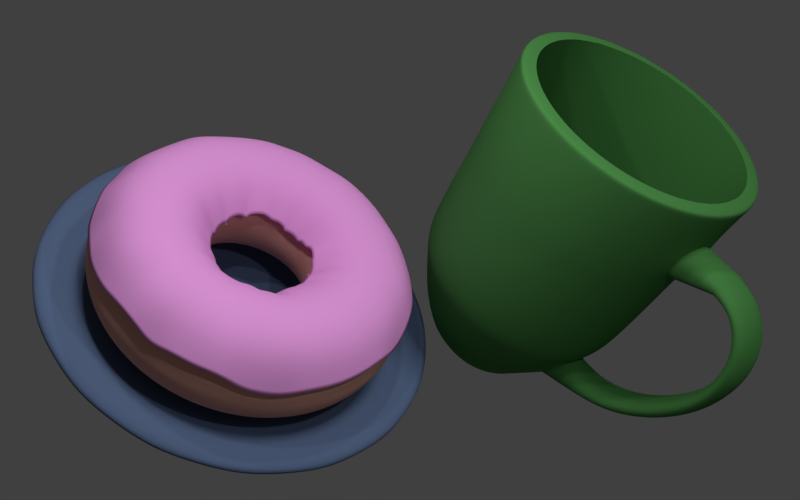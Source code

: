 # Source: 2_mug_plate.blend  (saved by Blender 2.79.0; exported with 4.5.12 LTS)
import bpy
from mathutils import Matrix  # noqa: F401  (used for matrix-valued properties, if any)

bpy.ops.wm.read_factory_settings(use_empty=True)
scene = bpy.context.scene
scene.name = 'Scene'

# ---- collections
col_collection_1 = bpy.data.collections.new('Collection 1'); scene.collection.children.link(col_collection_1)
col_collection_2 = bpy.data.collections.new('Collection 2'); scene.collection.children.link(col_collection_2)
col_collection_3 = bpy.data.collections.new('Collection 3'); scene.collection.children.link(col_collection_3)

# ---- materials (node trees are filled in below, after node groups)
mat_material_002 = bpy.data.materials.new('Material.002')
mat_material_002.alpha_threshold = 0.0
mat_material_002.diffuse_color = (0.8, 0.3319, 0.7519, 1.0)
mat_material_002.specular_color = (1.0, 0.3091, 0.6973)
mat_material_002.roughness = 0.5
mat_material_002.specular_intensity = 0.8
mat_material_001 = bpy.data.materials.new('Material.001')
mat_material_001.alpha_threshold = 0.0
mat_material_001.diffuse_color = (0.8, 0.404, 0.3304, 1.0)
mat_material_001.specular_color = (1.0, 0.3877, 0.2946)
mat_material_001.roughness = 0.5
mat_material_003 = bpy.data.materials.new('Material.003')
mat_material_003.alpha_threshold = 0.0
mat_material_003.diffuse_color = (0.06829, 0.2396, 0.06165, 1.0)
mat_material_003.specular_color = (0.006126, 0.1284, 1.0)
mat_material_003.roughness = 0.5
mat_material_004 = bpy.data.materials.new('Material.004')
mat_material_004.alpha_threshold = 0.0
mat_material_004.diffuse_color = (0.1081, 0.158, 0.281, 1.0)
mat_material_004.roughness = 0.5

# ---- material node trees

# ---- world
world_world = bpy.data.worlds.new('World'); scene.world = world_world
world_world.color = (0.05088, 0.05088, 0.05088)
world_world.use_sun_shadow = False
world_world.sun_shadow_jitter_overblur = 0.0
world_world.cycles.sampling_method = 'MANUAL'

# ---- cameras
cam_camera = bpy.data.cameras.new('Camera')
cam_camera.clip_end = 100.0
cam_camera.lens = 35.0
cam_camera.sensor_width = 32.0
cam_camera.sensor_height = 18.0
cam_camera.ortho_scale = 7.314
cam_camera.dof.focus_distance = 0.0

# ---- lights
light_point_003 = bpy.data.lights.new('Point.003', 'POINT')
light_point_003.transmission_factor = 0.0
light_point_003.energy = 100.0
light_point_003.shadow_buffer_clip_start = 0.5
light_point_003.shadow_soft_size = 0.1
light_point_003.shadow_maximum_resolution = 0.006
light_point_003.use_absolute_resolution = True
light_point_002 = bpy.data.lights.new('Point.002', 'POINT')
light_point_002.transmission_factor = 0.0
light_point_002.energy = 100.0
light_point_002.shadow_buffer_clip_start = 0.5
light_point_002.shadow_soft_size = 0.1
light_point_002.shadow_maximum_resolution = 0.006
light_point_002.use_absolute_resolution = True
light_point_001 = bpy.data.lights.new('Point.001', 'POINT')
light_point_001.transmission_factor = 0.0
light_point_001.energy = 100.0
light_point_001.shadow_buffer_clip_start = 0.5
light_point_001.shadow_soft_size = 0.1
light_point_001.shadow_maximum_resolution = 0.006
light_point_001.use_absolute_resolution = True
light_sun = bpy.data.lights.new('Sun', 'SUN')
light_sun.transmission_factor = 0.0
light_sun.angle = 0.1993
light_sun.energy = 1.0
light_sun.shadow_buffer_clip_start = 0.5
light_sun.shadow_soft_size = 0.1
light_sun.shadow_cascade_max_distance = 1000.0
light_lamp = bpy.data.lights.new('Lamp', 'POINT')
light_lamp.transmission_factor = 0.0
light_lamp.cutoff_distance = 30.0
light_lamp.energy = 100.0
light_lamp.shadow_buffer_clip_start = 1.001
light_lamp.shadow_soft_size = 0.1
light_lamp.shadow_maximum_resolution = 0.006
light_lamp.use_absolute_resolution = True

# ---- meshes
me_torus_007 = bpy.data.meshes.new('Torus.007')
me_torus_007.from_pydata([(1.389, 4.676e-09, 0.212), (1.232, 1.551e-09, 0.4304), (0.9931, 1.818e-09, 0.4996), (0.7358, 1.191e-08, 0.4307), (0.5584, 1.611e-08, 0.1677), (1.377, 0.1813, 0.2399), (1.235, 0.1625, 0.433), (0.9641, 0.1269, 0.4931), (0.7305, 0.09618, 0.431), (0.5544, 0.07299, 0.2478), (1.342, 0.3596, 0.1534), (1.177, 0.3155, 0.4278), (0.9441, 0.253, 0.4946), (0.7116, 0.1907, 0.431), (0.5444, 0.1459, 0.1696), (1.284, 0.5317, 0.1427), (1.133, 0.4693, 0.4293), (0.9169, 0.3798, 0.4994), (0.6776, 0.2807, 0.4299), (0.5097, 0.2111, 0.2002), (1.203, 0.6947, 0.1467), (1.069, 0.6171, 0.4309), (0.8669, 0.5005, 0.5021), (0.6464, 0.3732, 0.4342), (0.4862, 0.2807, 0.1497), (1.102, 0.8458, 0.1937), (0.9719, 0.7458, 0.4291), (0.7896, 0.6059, 0.5003), (0.5811, 0.4459, 0.4296), (0.4383, 0.3363, 0.1332), (0.9824, 0.9824, 0.2022), (0.8653, 0.8653, 0.4288), (0.6993, 0.6993, 0.4983), (0.5232, 0.5232, 0.432), (0.3953, 0.3953, 0.2202), (0.8458, 1.102, 0.2117), (0.7423, 0.9674, 0.4279), (0.5919, 0.7714, 0.493), (0.4477, 0.5835, 0.4306), (0.3355, 0.4373, 0.2397), (0.6947, 1.203, 0.2371), (0.6162, 1.067, 0.4305), (0.4934, 0.8545, 0.4976), (0.3648, 0.6318, 0.4286), (0.2763, 0.4786, 0.216), (0.5317, 1.284, 0.2422), (0.4648, 1.122, 0.427), (0.3734, 0.9015, 0.4941), (0.2819, 0.6806, 0.431), (0.2134, 0.5153, 0.2323), (0.3596, 1.342, 0.2094), (0.3213, 1.199, 0.4323), (0.2516, 0.9391, 0.493), (0.1939, 0.7238, 0.4352), (0.1438, 0.5365, 0.1789), (0.1813, 1.377, 0.2201), (0.1616, 1.228, 0.4317), (0.1305, 0.9914, 0.5017), (0.09558, 0.726, 0.4295), (0.07312, 0.5554, 0.2449), (-6.251e-08, 1.389, 0.2294), (-5.367e-08, 1.218, 0.4276), (-4.611e-08, 0.9834, 0.4965), (-4.83e-08, 0.7475, 0.4346), (-4.807e-08, 0.557, 0.1918), (-0.1813, 1.377, 0.2395), (-0.163, 1.238, 0.4337), (-0.1278, 0.9704, 0.4951), (-0.09754, 0.7409, 0.4345), (-0.07341, 0.5576, 0.1449), (-0.3596, 1.342, 0.2182), (-0.3232, 1.206, 0.4338), (-0.2564, 0.9568, 0.4988), (-0.1894, 0.7067, 0.4293), (-0.146, 0.545, 0.2336), (-0.5317, 1.284, 0.2083), (-0.4744, 1.145, 0.432), (-0.3829, 0.9245, 0.502), (-0.2846, 0.687, 0.4333), (-0.2115, 0.5105, 0.2044), (-0.6947, 1.203, 0.2061), (-0.6149, 1.065, 0.43), (-0.4886, 0.8463, 0.4946), (-0.3667, 0.6352, 0.4299), (-0.2777, 0.481, 0.2478), (-0.8458, 1.102, 0.2076), (-0.7554, 0.9845, 0.4322), (-0.5975, 0.7787, 0.4959), (-0.4521, 0.5891, 0.4329), (-0.3411, 0.4446, 0.2423), (-0.9824, 0.9824, 0.2034), (-0.8632, 0.8632, 0.4282), (-0.6905, 0.6905, 0.4944), (-0.5195, 0.5195, 0.4303), (-0.3896, 0.3896, 0.1874), (-1.102, 0.8458, 0.1986), (-0.9752, 0.7483, 0.4299), (-0.7811, 0.5994, 0.4969), (-0.5908, 0.4533, 0.4336), (-0.446, 0.3423, 0.1942), (-1.203, 0.6947, 0.2388), (-1.062, 0.6131, 0.4293), (-0.8493, 0.4904, 0.4957), (-0.6421, 0.3707, 0.4326), (-0.4876, 0.2815, 0.1401), (-1.284, 0.5317, 0.1945), (-1.15, 0.4763, 0.433), (-0.9206, 0.3813, 0.5006), (-0.6744, 0.2793, 0.4287), (-0.5215, 0.216, 0.1671), (-1.342, 0.3596, 0.1807), (-1.205, 0.3229, 0.4335), (-0.9663, 0.2589, 0.5019), (-0.7119, 0.1908, 0.4311), (-0.5359, 0.1436, 0.1742), (-1.377, 0.1813, 0.1569), (-1.223, 0.161, 0.4307), (-0.9657, 0.1271, 0.4936), (-0.7277, 0.0958, 0.4301), (-0.5512, 0.07256, 0.134), (-1.389, 1.181e-07, 0.17), (-1.23, 1.055e-07, 0.4301), (-0.9951, 8.689e-08, 0.5002), (-0.739, 6.686e-08, 0.4317), (-0.564, 5.333e-08, 0.2008), (-1.377, -0.1813, 0.2028), (-1.233, -0.1623, 0.4327), (-0.9725, -0.128, 0.4957), (-0.7307, -0.0962, 0.4311), (-0.5597, -0.07368, 0.1886), (-1.342, -0.3596, 0.1785), (-1.192, -0.3195, 0.4309), (-0.9561, -0.2562, 0.4986), (-0.7239, -0.194, 0.4352), (-0.5413, -0.1451, 0.1893), (-1.284, -0.5317, 0.2077), (-1.151, -0.4767, 0.4331), (-0.9152, -0.3791, 0.4988), (-0.6829, -0.2829, 0.4318), (-0.5155, -0.2135, 0.2264), (-1.203, -0.6947, 0.1649), (-1.078, -0.6223, 0.4329), (-0.8535, -0.4928, 0.4972), (-0.6389, -0.3688, 0.4313), (-0.4808, -0.2776, 0.2186), (-1.102, -0.8458, 0.1804), (-0.9788, -0.7511, 0.4308), (-0.7777, -0.5968, 0.4955), (-0.5912, -0.4536, 0.4338), (-0.4399, -0.3376, 0.1573), (-0.9824, -0.9824, 0.1281), (-0.8797, -0.8797, 0.4328), (-0.7049, -0.7049, 0.5008), (-0.517, -0.517, 0.4291), (-0.3957, -0.3957, 0.1715), (-0.8458, -1.102, 0.2395), (-0.7554, -0.9845, 0.4322), (-0.5999, -0.7819, 0.4972), (-0.4497, -0.586, 0.4316), (-0.3392, -0.4421, 0.2101), (-0.6947, -1.203, 0.1627), (-0.6208, -1.075, 0.4323), (-0.497, -0.8608, 0.4999), (-0.3679, -0.6372, 0.4307), (-0.278, -0.4816, 0.2069), (-0.5317, -1.284, 0.1409), (-0.4728, -1.142, 0.4311), (-0.3758, -0.9073, 0.4961), (-0.2795, -0.6747, 0.4288), (-0.2106, -0.5084, 0.1259), (-0.3596, -1.342, 0.1738), (-0.3183, -1.188, 0.43), (-0.2532, -0.9451, 0.495), (-0.1896, -0.7077, 0.4296), (-0.1458, -0.5442, 0.2082), (-0.1813, -1.377, 0.1767), (-0.1617, -1.228, 0.4318), (-0.1284, -0.975, 0.4965), (-0.09625, -0.7311, 0.4312), (-0.07258, -0.5513, 0.1142), (-2.156e-07, -1.389, 0.1213), (-1.945e-07, -1.24, 0.432), (-1.621e-07, -0.9921, 0.4993), (-1.3e-07, -0.7495, 0.4352), (-1.06e-07, -0.5618, 0.1115), (0.1813, -1.377, 0.1974), (0.1613, -1.225, 0.4312), (0.128, -0.9723, 0.4957), (0.09657, -0.7335, 0.432), (0.07354, -0.5586, 0.1669), (0.3596, -1.342, 0.1317), (0.3209, -1.198, 0.432), (0.2553, -0.953, 0.4975), (0.1915, -0.7147, 0.4321), (0.1443, -0.5385, 0.1671), (0.5317, -1.284, 0.07673), (0.4755, -1.148, 0.4325), (0.3769, -0.9099, 0.497), (0.2862, -0.691, 0.4347), (0.215, -0.5192, 0.2111), (0.6947, -1.203, 0.1457), (0.6083, -1.054, 0.4274), (0.4938, -0.8553, 0.4979), (0.3693, -0.6397, 0.4316), (0.2796, -0.4842, 0.1637), (0.8458, -1.102, 0.1198), (0.7599, -0.9903, 0.4337), (0.5973, -0.7784, 0.4958), (0.4484, -0.5844, 0.431), (0.3369, -0.439, 0.181), (0.9824, -0.9824, 0.1527), (0.8842, -0.8842, 0.4341), (0.693, -0.693, 0.4955), (0.5237, -0.5237, 0.4323), (0.3904, -0.3904, 0.1982), (1.102, -0.8458, 0.1643), (0.9667, -0.7417, 0.4277), (0.7851, -0.6024, 0.4985), (0.5918, -0.4541, 0.4341), (0.4368, -0.3352, 0.1315), (1.203, -0.6947, 0.2319), (1.077, -0.6219, 0.4328), (0.8573, -0.4949, 0.4986), (0.6329, -0.3654, 0.429), (0.4867, -0.281, 0.1943), (1.284, -0.5317, 0.2266), (1.15, -0.4763, 0.4329), (0.9136, -0.3784, 0.4983), (0.6783, -0.281, 0.4302), (0.521, -0.2158, 0.1169), (1.342, -0.3596, 0.15), (1.179, -0.3159, 0.4282), (0.9579, -0.2567, 0.4992), (0.7046, -0.1888, 0.4286), (0.5342, -0.1431, 0.1152), (1.377, -0.1813, 0.2125), (1.208, -0.159, 0.4277), (0.9773, -0.1287, 0.4973), (0.7321, -0.09639, 0.4316), (0.5489, -0.07226, 0.1494)], [], [(0, 5, 6, 1), (1, 6, 7, 2), (2, 7, 8, 3), (3, 8, 9, 4), (5, 10, 11, 6), (6, 11, 12, 7), (7, 12, 13, 8), (8, 13, 14, 9), (10, 15, 16, 11), (11, 16, 17, 12), (12, 17, 18, 13), (13, 18, 19, 14), (15, 20, 21, 16), (16, 21, 22, 17), (17, 22, 23, 18), (18, 23, 24, 19), (20, 25, 26, 21), (21, 26, 27, 22), (22, 27, 28, 23), (23, 28, 29, 24), (25, 30, 31, 26), (26, 31, 32, 27), (27, 32, 33, 28), (28, 33, 34, 29), (30, 35, 36, 31), (31, 36, 37, 32), (32, 37, 38, 33), (33, 38, 39, 34), (35, 40, 41, 36), (36, 41, 42, 37), (37, 42, 43, 38), (38, 43, 44, 39), (40, 45, 46, 41), (41, 46, 47, 42), (42, 47, 48, 43), (43, 48, 49, 44), (45, 50, 51, 46), (46, 51, 52, 47), (47, 52, 53, 48), (48, 53, 54, 49), (50, 55, 56, 51), (51, 56, 57, 52), (52, 57, 58, 53), (53, 58, 59, 54), (55, 60, 61, 56), (56, 61, 62, 57), (57, 62, 63, 58), (58, 63, 64, 59), (60, 65, 66, 61), (61, 66, 67, 62), (62, 67, 68, 63), (63, 68, 69, 64), (65, 70, 71, 66), (66, 71, 72, 67), (67, 72, 73, 68), (68, 73, 74, 69), (70, 75, 76, 71), (71, 76, 77, 72), (72, 77, 78, 73), (73, 78, 79, 74), (75, 80, 81, 76), (76, 81, 82, 77), (77, 82, 83, 78), (78, 83, 84, 79), (80, 85, 86, 81), (81, 86, 87, 82), (82, 87, 88, 83), (83, 88, 89, 84), (85, 90, 91, 86), (86, 91, 92, 87), (87, 92, 93, 88), (88, 93, 94, 89), (90, 95, 96, 91), (91, 96, 97, 92), (92, 97, 98, 93), (93, 98, 99, 94), (95, 100, 101, 96), (96, 101, 102, 97), (97, 102, 103, 98), (98, 103, 104, 99), (100, 105, 106, 101), (101, 106, 107, 102), (102, 107, 108, 103), (103, 108, 109, 104), (105, 110, 111, 106), (106, 111, 112, 107), (107, 112, 113, 108), (108, 113, 114, 109), (110, 115, 116, 111), (111, 116, 117, 112), (112, 117, 118, 113), (113, 118, 119, 114), (115, 120, 121, 116), (116, 121, 122, 117), (117, 122, 123, 118), (118, 123, 124, 119), (120, 125, 126, 121), (121, 126, 127, 122), (122, 127, 128, 123), (123, 128, 129, 124), (125, 130, 131, 126), (126, 131, 132, 127), (127, 132, 133, 128), (128, 133, 134, 129), (130, 135, 136, 131), (131, 136, 137, 132), (132, 137, 138, 133), (133, 138, 139, 134), (135, 140, 141, 136), (136, 141, 142, 137), (137, 142, 143, 138), (138, 143, 144, 139), (140, 145, 146, 141), (141, 146, 147, 142), (142, 147, 148, 143), (143, 148, 149, 144), (145, 150, 151, 146), (146, 151, 152, 147), (147, 152, 153, 148), (148, 153, 154, 149), (150, 155, 156, 151), (151, 156, 157, 152), (152, 157, 158, 153), (153, 158, 159, 154), (155, 160, 161, 156), (156, 161, 162, 157), (157, 162, 163, 158), (158, 163, 164, 159), (160, 165, 166, 161), (161, 166, 167, 162), (162, 167, 168, 163), (163, 168, 169, 164), (165, 170, 171, 166), (166, 171, 172, 167), (167, 172, 173, 168), (168, 173, 174, 169), (170, 175, 176, 171), (171, 176, 177, 172), (172, 177, 178, 173), (173, 178, 179, 174), (175, 180, 181, 176), (176, 181, 182, 177), (177, 182, 183, 178), (178, 183, 184, 179), (180, 185, 186, 181), (181, 186, 187, 182), (182, 187, 188, 183), (183, 188, 189, 184), (185, 190, 191, 186), (186, 191, 192, 187), (187, 192, 193, 188), (188, 193, 194, 189), (190, 195, 196, 191), (191, 196, 197, 192), (192, 197, 198, 193), (193, 198, 199, 194), (195, 200, 201, 196), (196, 201, 202, 197), (197, 202, 203, 198), (198, 203, 204, 199), (200, 205, 206, 201), (201, 206, 207, 202), (202, 207, 208, 203), (203, 208, 209, 204), (205, 210, 211, 206), (206, 211, 212, 207), (207, 212, 213, 208), (208, 213, 214, 209), (210, 215, 216, 211), (211, 216, 217, 212), (212, 217, 218, 213), (213, 218, 219, 214), (215, 220, 221, 216), (216, 221, 222, 217), (217, 222, 223, 218), (218, 223, 224, 219), (220, 225, 226, 221), (221, 226, 227, 222), (222, 227, 228, 223), (223, 228, 229, 224), (225, 230, 231, 226), (226, 231, 232, 227), (227, 232, 233, 228), (228, 233, 234, 229), (230, 235, 236, 231), (231, 236, 237, 232), (232, 237, 238, 233), (233, 238, 239, 234), (235, 0, 1, 236), (236, 1, 2, 237), (237, 2, 3, 238), (238, 3, 4, 239)])
me_torus_007.polygons.foreach_set('use_smooth', [True] * 192)
me_torus_007.materials.append(mat_material_002)
me_torus_007.use_remesh_preserve_volume = False
me_torus_007.use_remesh_preserve_attributes = False
me_torus_007.use_mirror_vertex_groups = False
me_torus_007.update()
me_torus_006 = bpy.data.meshes.new('Torus.006')
me_torus_006.from_pydata([(1.502, 5.13e-09, 6.386e-11), (1.435, 4.59e-09, 0.2506), (1.252, 1.458e-09, 0.4344), (1.001, 1.774e-09, 0.5021), (0.7498, 1.199e-08, 0.4353), (0.5654, 1.622e-08, 0.2515), (0.4979, 1.312e-08, 3.229e-11), (0.5654, 1.647e-08, -0.2515), (0.7498, 1.215e-08, -0.4353), (1.001, 1.795e-09, -0.5021), (1.252, 1.508e-09, -0.4344), (1.435, 4.548e-09, -0.2506), (1.489, 0.1961, 6.688e-11), (1.423, 0.1873, 0.2506), (1.241, 0.1634, 0.4344), (0.9925, 0.1307, 0.5021), (0.7434, 0.09787, 0.4353), (0.5606, 0.0738, 0.2515), (0.4936, 0.06499, 1.179e-10), (0.5606, 0.0738, -0.2515), (0.7434, 0.09787, -0.4353), (0.9925, 0.1307, -0.5021), (1.241, 0.1634, -0.4344), (1.423, 0.1873, -0.2506), (1.451, 0.3888, -4.3e-10), (1.386, 0.3714, 0.2506), (1.209, 0.324, 0.4344), (0.967, 0.2591, 0.5021), (0.7242, 0.1941, 0.4353), (0.5462, 0.1463, 0.2515), (0.4809, 0.1289, 3.004e-10), (0.5462, 0.1463, -0.2515), (0.7242, 0.1941, -0.4353), (0.967, 0.2591, -0.5021), (1.209, 0.324, -0.4344), (1.386, 0.3714, -0.2506), (1.388, 0.5748, -3.728e-10), (1.326, 0.5492, 0.2506), (1.157, 0.4791, 0.4344), (0.9249, 0.3831, 0.5021), (0.6927, 0.2869, 0.4353), (0.5224, 0.2164, 0.2515), (0.46, 0.1905, -1.48e-10), (0.5224, 0.2164, -0.2515), (0.6927, 0.2869, -0.4353), (0.9249, 0.3831, -0.5021), (1.157, 0.4791, -0.4344), (1.326, 0.5492, -0.2506), (1.301, 0.7511, -1.091e-10), (1.243, 0.7176, 0.2506), (1.084, 0.6259, 0.4344), (0.867, 0.5006, 0.5021), (0.6493, 0.3749, 0.4353), (0.4897, 0.2827, 0.2515), (0.4312, 0.2489, 1.093e-10), (0.4897, 0.2827, -0.2515), (0.6493, 0.3749, -0.4353), (0.867, 0.5006, -0.5021), (1.084, 0.6259, -0.4344), (1.243, 0.7176, -0.2506), (1.192, 0.9144, 3.386e-10), (1.139, 0.8736, 0.2506), (0.9932, 0.7621, 0.4344), (0.7942, 0.6094, 0.5021), (0.5948, 0.4564, 0.4353), (0.4486, 0.3442, 0.2515), (0.395, 0.3031, 6.494e-11), (0.4486, 0.3442, -0.2515), (0.5948, 0.4564, -0.4353), (0.7942, 0.6094, -0.5021), (0.9932, 0.7621, -0.4344), (1.139, 0.8736, -0.2506), (1.062, 1.062, 2.002e-10), (1.015, 1.015, 0.2506), (0.8852, 0.8852, 0.4344), (0.7079, 0.7079, 0.5021), (0.5302, 0.5302, 0.4353), (0.3998, 0.3998, 0.2515), (0.3521, 0.3521, 1.778e-10), (0.3998, 0.3998, -0.2515), (0.5302, 0.5302, -0.4353), (0.7079, 0.7079, -0.5021), (0.8852, 0.8852, -0.4344), (1.015, 1.015, -0.2506), (0.9144, 1.192, 1.861e-11), (0.8736, 1.139, 0.2506), (0.7621, 0.9932, 0.4344), (0.6094, 0.7942, 0.5021), (0.4564, 0.5948, 0.4353), (0.3442, 0.4486, 0.2515), (0.3031, 0.395, -2.71e-11), (0.3442, 0.4486, -0.2515), (0.4564, 0.5948, -0.4353), (0.6094, 0.7942, -0.5021), (0.7621, 0.9932, -0.4344), (0.8736, 1.139, -0.2506), (0.7511, 1.301, -1.437e-10), (0.7176, 1.243, 0.2506), (0.6259, 1.084, 0.4344), (0.5006, 0.867, 0.5021), (0.3749, 0.6493, 0.4353), (0.2827, 0.4897, 0.2515), (0.2489, 0.4312, 1.682e-10), (0.2827, 0.4897, -0.2515), (0.3749, 0.6493, -0.4353), (0.5006, 0.867, -0.5021), (0.6259, 1.084, -0.4344), (0.7176, 1.243, -0.2506), (0.5748, 1.388, -2.116e-10), (0.5492, 1.326, 0.2506), (0.4791, 1.157, 0.4344), (0.3831, 0.9249, 0.5021), (0.2869, 0.6927, 0.4353), (0.2164, 0.5224, 0.2515), (0.1905, 0.46, -7.58e-11), (0.2164, 0.5224, -0.2515), (0.2869, 0.6927, -0.4353), (0.3831, 0.9249, -0.5021), (0.4791, 1.157, -0.4344), (0.5492, 1.326, -0.2506), (0.3888, 1.451, -1.212e-10), (0.3714, 1.386, 0.2506), (0.324, 1.209, 0.4344), (0.2591, 0.967, 0.5021), (0.1941, 0.7242, 0.4353), (0.1463, 0.5462, 0.2515), (0.1289, 0.4809, 3.646e-10), (0.1463, 0.5462, -0.2515), (0.1941, 0.7242, -0.4353), (0.2591, 0.967, -0.5021), (0.324, 1.209, -0.4344), (0.3714, 1.386, -0.2506), (0.1961, 1.489, 2.033e-10), (0.1873, 1.423, 0.2506), (0.1634, 1.241, 0.4344), (0.1307, 0.9925, 0.5021), (0.09787, 0.7434, 0.4353), (0.0738, 0.5606, 0.2515), (0.06499, 0.4936, -2.389e-11), (0.0738, 0.5606, -0.2515), (0.09787, 0.7434, -0.4353), (0.1307, 0.9925, -0.5021), (0.1634, 1.241, -0.4344), (0.1873, 1.423, -0.2506), (-6.447e-08, 1.502, 1.377e-10), (-6.167e-08, 1.435, 0.2506), (-5.271e-08, 1.252, 0.4344), (-4.536e-08, 1.001, 0.5021), (-4.818e-08, 0.7498, 0.4353), (-4.747e-08, 0.5654, 0.2515), (-4.19e-08, 0.4979, -2.548e-11), (-4.747e-08, 0.5654, -0.2515), (-4.832e-08, 0.7498, -0.4353), (-4.537e-08, 1.001, -0.5021), (-5.26e-08, 1.252, -0.4344), (-6.14e-08, 1.435, -0.2506), (-0.1961, 1.489, 8.328e-11), (-0.1873, 1.423, 0.2506), (-0.1634, 1.241, 0.4344), (-0.1307, 0.9925, 0.5021), (-0.09787, 0.7434, 0.4353), (-0.0738, 0.5606, 0.2515), (-0.06499, 0.4936, -8.274e-11), (-0.0738, 0.5606, -0.2515), (-0.09787, 0.7434, -0.4353), (-0.1307, 0.9925, -0.5021), (-0.1634, 1.241, -0.4344), (-0.1873, 1.423, -0.2506), (-0.3888, 1.451, -4.884e-10), (-0.3714, 1.386, 0.2506), (-0.324, 1.209, 0.4344), (-0.2591, 0.967, 0.5021), (-0.1941, 0.7242, 0.4353), (-0.1463, 0.5462, 0.2515), (-0.1289, 0.4809, 1.051e-10), (-0.1463, 0.5462, -0.2515), (-0.1941, 0.7242, -0.4353), (-0.2591, 0.967, -0.5021), (-0.324, 1.209, -0.4344), (-0.3714, 1.386, -0.2506), (-0.5748, 1.388, 5.425e-11), (-0.5492, 1.326, 0.2506), (-0.4791, 1.157, 0.4344), (-0.3831, 0.9249, 0.5021), (-0.2869, 0.6927, 0.4353), (-0.2164, 0.5224, 0.2515), (-0.1905, 0.46, -1.56e-10), (-0.2164, 0.5224, -0.2515), (-0.2869, 0.6927, -0.4353), (-0.3831, 0.9249, -0.5021), (-0.4791, 1.157, -0.4344), (-0.5492, 1.326, -0.2506), (-0.7511, 1.301, 1.287e-10), (-0.7176, 1.243, 0.2506), (-0.6259, 1.084, 0.4344), (-0.5006, 0.867, 0.5021), (-0.3749, 0.6493, 0.4353), (-0.2827, 0.4897, 0.2515), (-0.2489, 0.4312, -1.234e-10), (-0.2827, 0.4897, -0.2515), (-0.3749, 0.6493, -0.4353), (-0.5006, 0.867, -0.5021), (-0.6259, 1.084, -0.4344), (-0.7176, 1.243, -0.2506), (-0.9144, 1.192, -1.693e-10), (-0.8736, 1.139, 0.2506), (-0.7621, 0.9932, 0.4344), (-0.6094, 0.7942, 0.5021), (-0.4564, 0.5948, 0.4353), (-0.3442, 0.4486, 0.2515), (-0.3031, 0.395, 6.494e-11), (-0.3442, 0.4486, -0.2515), (-0.4564, 0.5948, -0.4353), (-0.6094, 0.7942, -0.5021), (-0.7621, 0.9932, -0.4344), (-0.8736, 1.139, -0.2506), (-1.062, 1.062, 2.002e-10), (-1.015, 1.015, 0.2506), (-0.8852, 0.8852, 0.4344), (-0.7079, 0.7079, 0.5021), (-0.5302, 0.5302, 0.4353), (-0.3998, 0.3998, 0.2515), (-0.3521, 0.3521, 1.778e-10), (-0.3998, 0.3998, -0.2515), (-0.5302, 0.5302, -0.4353), (-0.7079, 0.7079, -0.5021), (-0.8852, 0.8852, -0.4344), (-1.015, 1.015, -0.2506), (-1.192, 0.9144, -1.146e-10), (-1.139, 0.8736, 0.2506), (-0.9932, 0.7621, 0.4344), (-0.7942, 0.6094, 0.5021), (-0.5948, 0.4564, 0.4353), (-0.4486, 0.3442, 0.2515), (-0.395, 0.3031, 2.292e-10), (-0.4486, 0.3442, -0.2515), (-0.5948, 0.4564, -0.4353), (-0.7942, 0.6094, -0.5021), (-0.9932, 0.7621, -0.4344), (-1.139, 0.8736, -0.2506), (-1.301, 0.7511, 2.833e-10), (-1.243, 0.7176, 0.2506), (-1.084, 0.6259, 0.4344), (-0.867, 0.5006, 0.5021), (-0.6493, 0.3749, 0.4353), (-0.4897, 0.2827, 0.2515), (-0.4312, 0.2489, -5.118e-11), (-0.4897, 0.2827, -0.2515), (-0.6493, 0.3749, -0.4353), (-0.867, 0.5006, -0.5021), (-1.084, 0.6259, -0.4344), (-1.243, 0.7176, -0.2506), (-1.388, 0.5748, 2.173e-10), (-1.326, 0.5492, 0.2506), (-1.157, 0.4791, 0.4344), (-0.9249, 0.3831, 0.5021), (-0.6927, 0.2869, 0.4353), (-0.5224, 0.2164, 0.2515), (-0.46, 0.1905, 2.427e-11), (-0.5224, 0.2164, -0.2515), (-0.6927, 0.2869, -0.4353), (-0.9249, 0.3831, -0.5021), (-1.157, 0.4791, -0.4344), (-1.326, 0.5492, -0.2506), (-1.451, 0.3888, 1.243e-10), (-1.386, 0.3714, 0.2506), (-1.209, 0.324, 0.4344), (-0.967, 0.2591, 0.5021), (-0.7242, 0.1941, 0.4353), (-0.5462, 0.1463, 0.2515), (-0.4809, 0.1289, 4.515e-11), (-0.5462, 0.1463, -0.2515), (-0.7242, 0.1941, -0.4353), (-0.967, 0.2591, -0.5021), (-1.209, 0.324, -0.4344), (-1.386, 0.3714, -0.2506), (-1.489, 0.1961, 3.105e-11), (-1.423, 0.1873, 0.2506), (-1.241, 0.1634, 0.4344), (-0.9925, 0.1307, 0.5021), (-0.7434, 0.09787, 0.4353), (-0.5606, 0.0738, 0.2515), (-0.4936, 0.06499, 7.136e-11), (-0.5606, 0.0738, -0.2515), (-0.7434, 0.09787, -0.4353), (-0.9925, 0.1307, -0.5021), (-1.241, 0.1634, -0.4344), (-1.423, 0.1873, -0.2506), (-1.502, 1.269e-07, 2.853e-10), (-1.435, 1.218e-07, 0.2506), (-1.252, 1.072e-07, 0.4344), (-1.001, 8.737e-08, 0.5021), (-0.7498, 6.773e-08, 0.4353), (-0.5654, 5.345e-08, 0.2515), (-0.4979, 4.82e-08, -1.7e-10), (-0.5654, 5.346e-08, -0.2515), (-0.7498, 6.776e-08, -0.4353), (-1.001, 8.737e-08, -0.5021), (-1.252, 1.072e-07, -0.4344), (-1.435, 1.215e-07, -0.2506), (-1.489, -0.1961, 3.446e-10), (-1.423, -0.1873, 0.2506), (-1.241, -0.1634, 0.4344), (-0.9925, -0.1307, 0.5021), (-0.7434, -0.09787, 0.4353), (-0.5606, -0.0738, 0.2515), (-0.4936, -0.06499, 1.184e-10), (-0.5606, -0.0738, -0.2515), (-0.7434, -0.09787, -0.4353), (-0.9925, -0.1307, -0.5021), (-1.241, -0.1634, -0.4344), (-1.423, -0.1873, -0.2506), (-1.451, -0.3888, 2.583e-10), (-1.386, -0.3714, 0.2506), (-1.209, -0.324, 0.4344), (-0.967, -0.2591, 0.5021), (-0.7242, -0.1941, 0.4353), (-0.5462, -0.1463, 0.2515), (-0.4809, -0.1289, -3.412e-10), (-0.5462, -0.1463, -0.2515), (-0.7242, -0.1941, -0.4353), (-0.967, -0.2591, -0.5021), (-1.209, -0.324, -0.4344), (-1.386, -0.3714, -0.2506), (-1.388, -0.5748, -4.632e-11), (-1.326, -0.5492, 0.2506), (-1.157, -0.4791, 0.4344), (-0.9249, -0.3831, 0.5021), (-0.6927, -0.2869, 0.4353), (-0.5224, -0.2164, 0.2515), (-0.46, -0.1905, 1.624e-11), (-0.5224, -0.2164, -0.2515), (-0.6927, -0.2869, -0.4353), (-0.9249, -0.3831, -0.5021), (-1.157, -0.4791, -0.4344), (-1.326, -0.5492, -0.2506), (-1.301, -0.7511, -3.834e-10), (-1.243, -0.7176, 0.2506), (-1.084, -0.6259, 0.4344), (-0.867, -0.5006, 0.5021), (-0.6493, -0.3749, 0.4353), (-0.4897, -0.2827, 0.2515), (-0.4312, -0.2489, -7.097e-11), (-0.4897, -0.2827, -0.2515), (-0.6493, -0.3749, -0.4353), (-0.867, -0.5006, -0.5021), (-1.084, -0.6259, -0.4344), (-1.243, -0.7176, -0.2506), (-1.192, -0.9144, -2.013e-10), (-1.139, -0.8736, 0.2506), (-0.9932, -0.7621, 0.4344), (-0.7942, -0.6094, 0.5021), (-0.5948, -0.4564, 0.4353), (-0.4486, -0.3442, 0.2515), (-0.395, -0.3031, -5.064e-11), (-0.4486, -0.3442, -0.2515), (-0.5948, -0.4564, -0.4353), (-0.7942, -0.6094, -0.5021), (-0.9932, -0.7621, -0.4344), (-1.139, -0.8736, -0.2506), (-1.062, -1.062, -2.177e-10), (-1.015, -1.015, 0.2506), (-0.8852, -0.8852, 0.4344), (-0.7079, -0.7079, 0.5021), (-0.5302, -0.5302, 0.4353), (-0.3998, -0.3998, 0.2515), (-0.3521, -0.3521, -7.633e-11), (-0.3998, -0.3998, -0.2515), (-0.5302, -0.5302, -0.4353), (-0.7079, -0.7079, -0.5021), (-0.8852, -0.8852, -0.4344), (-1.015, -1.015, -0.2506), (-0.9144, -1.192, -2.332e-10), (-0.8736, -1.139, 0.2506), (-0.7621, -0.9932, 0.4344), (-0.6094, -0.7942, 0.5021), (-0.4564, -0.5948, 0.4353), (-0.3442, -0.4486, 0.2515), (-0.3031, -0.395, -1.33e-10), (-0.3442, -0.4486, -0.2515), (-0.4564, -0.5948, -0.4353), (-0.6094, -0.7942, -0.5021), (-0.7621, -0.9932, -0.4344), (-0.8736, -1.139, -0.2506), (-0.7511, -1.301, -3.727e-10), (-0.7176, -1.243, 0.2506), (-0.6259, -1.084, 0.4344), (-0.5006, -0.867, 0.5021), (-0.3749, -0.6493, 0.4353), (-0.2827, -0.4897, 0.2515), (-0.2489, -0.4312, 1.254e-10), (-0.2827, -0.4897, -0.2515), (-0.3749, -0.6493, -0.4353), (-0.5006, -0.867, -0.5021), (-0.6259, -1.084, -0.4344), (-0.7176, -1.243, -0.2506), (-0.5748, -1.388, -3.496e-10), (-0.5492, -1.326, 0.2506), (-0.4791, -1.157, 0.4344), (-0.3831, -0.9249, 0.5021), (-0.2869, -0.6927, 0.4353), (-0.2164, -0.5224, 0.2515), (-0.1905, -0.46, 1.768e-10), (-0.2164, -0.5224, -0.2515), (-0.2869, -0.6927, -0.4353), (-0.3831, -0.9249, -0.5021), (-0.4791, -1.157, -0.4344), (-0.5492, -1.326, -0.2506), (-0.3888, -1.451, 9.477e-12), (-0.3714, -1.386, 0.2506), (-0.324, -1.209, 0.4344), (-0.2591, -0.967, 0.5021), (-0.1941, -0.7242, 0.4353), (-0.1463, -0.5462, 0.2515), (-0.1289, -0.4809, -2.015e-11), (-0.1463, -0.5462, -0.2515), (-0.1941, -0.7242, -0.4353), (-0.2591, -0.967, -0.5021), (-0.324, -1.209, -0.4344), (-0.3714, -1.386, -0.2506), (-0.1961, -1.489, 6.44e-11), (-0.1873, -1.423, 0.2506), (-0.1634, -1.241, 0.4344), (-0.1307, -0.9925, 0.5021), (-0.09787, -0.7434, 0.4353), (-0.0738, -0.5606, 0.2515), (-0.06499, -0.4936, 8.795e-11), (-0.0738, -0.5606, -0.2515), (-0.09787, -0.7434, -0.4353), (-0.1307, -0.9925, -0.5021), (-0.1634, -1.241, -0.4344), (-0.1873, -1.423, -0.2506), (-2.286e-07, -1.502, -2.718e-10), (-2.199e-07, -1.435, 0.2506), (-1.955e-07, -1.252, 0.4344), (-1.627e-07, -1.001, 0.5021), (-1.3e-07, -0.7498, 0.4353), (-1.061e-07, -0.5654, 0.2515), (-9.749e-08, -0.4979, 3.448e-10), (-1.064e-07, -0.5654, -0.2515), (-1.301e-07, -0.7498, -0.4353), (-1.628e-07, -1.001, -0.5021), (-1.955e-07, -1.252, -0.4344), (-2.196e-07, -1.435, -0.2506), (0.1961, -1.489, -4.549e-10), (0.1873, -1.423, 0.2506), (0.1634, -1.241, 0.4344), (0.1307, -0.9925, 0.5021), (0.09787, -0.7434, 0.4353), (0.0738, -0.5606, 0.2515), (0.06499, -0.4936, -9.988e-11), (0.0738, -0.5606, -0.2515), (0.09787, -0.7434, -0.4353), (0.1307, -0.9925, -0.5021), (0.1634, -1.241, -0.4344), (0.1873, -1.423, -0.2506), (0.3888, -1.451, 1.799e-10), (0.3714, -1.386, 0.2506), (0.324, -1.209, 0.4344), (0.2591, -0.967, 0.5021), (0.1941, -0.7242, 0.4353), (0.1463, -0.5462, 0.2515), (0.1289, -0.4809, 5.958e-11), (0.1463, -0.5462, -0.2515), (0.1941, -0.7242, -0.4353), (0.2591, -0.967, -0.5021), (0.324, -1.209, -0.4344), (0.3714, -1.386, -0.2506), (0.5748, -1.388, -3.514e-10), (0.5492, -1.326, 0.2506), (0.4791, -1.157, 0.4344), (0.3831, -0.9249, 0.5021), (0.2869, -0.6927, 0.4353), (0.2164, -0.5224, 0.2515), (0.1905, -0.46, 4.834e-11), (0.2164, -0.5224, -0.2515), (0.2869, -0.6927, -0.4353), (0.3831, -0.9249, -0.5021), (0.4791, -1.157, -0.4344), (0.5492, -1.326, -0.2506), (0.7511, -1.301, 4.406e-10), (0.7176, -1.243, 0.2506), (0.6259, -1.084, 0.4344), (0.5006, -0.867, 0.5021), (0.3749, -0.6493, 0.4353), (0.2827, -0.4897, 0.2515), (0.2489, -0.4312, 5.209e-11), (0.2827, -0.4897, -0.2515), (0.3749, -0.6493, -0.4353), (0.5006, -0.867, -0.5021), (0.6259, -1.084, -0.4344), (0.7176, -1.243, -0.2506), (0.9144, -1.192, 3.135e-10), (0.8736, -1.139, 0.2506), (0.7621, -0.9932, 0.4344), (0.6094, -0.7942, 0.5021), (0.4564, -0.5948, 0.4353), (0.3442, -0.4486, 0.2515), (0.3031, -0.395, 6.011e-11), (0.3442, -0.4486, -0.2515), (0.4564, -0.5948, -0.4353), (0.6094, -0.7942, -0.5021), (0.7621, -0.9932, -0.4344), (0.8736, -1.139, -0.2506), (1.062, -1.062, 2.095e-10), (1.015, -1.015, 0.2506), (0.8852, -0.8852, 0.4344), (0.7079, -0.7079, 0.5021), (0.5302, -0.5302, 0.4353), (0.3998, -0.3998, 0.2515), (0.3521, -0.3521, -1.4e-10), (0.3998, -0.3998, -0.2515), (0.5302, -0.5302, -0.4353), (0.7079, -0.7079, -0.5021), (0.8852, -0.8852, -0.4344), (1.015, -1.015, -0.2506), (1.192, -0.9144, 2.871e-11), (1.139, -0.8736, 0.2506), (0.9932, -0.7621, 0.4344), (0.7942, -0.6094, 0.5021), (0.5948, -0.4564, 0.4353), (0.4486, -0.3442, 0.2515), (0.395, -0.3031, 7.241e-11), (0.4486, -0.3442, -0.2515), (0.5948, -0.4564, -0.4353), (0.7942, -0.6094, -0.5021), (0.9932, -0.7621, -0.4344), (1.139, -0.8736, -0.2506), (1.301, -0.7511, 2.833e-10), (1.243, -0.7176, 0.2506), (1.084, -0.6259, 0.4344), (0.867, -0.5006, 0.5021), (0.6493, -0.3749, 0.4353), (0.4897, -0.2827, 0.2515), (0.4312, -0.2489, 1.42e-10), (0.4897, -0.2827, -0.2515), (0.6493, -0.3749, -0.4353), (0.867, -0.5006, -0.5021), (1.084, -0.6259, -0.4344), (1.243, -0.7176, -0.2506), (1.388, -0.5748, 1.271e-10), (1.326, -0.5492, 0.2506), (1.157, -0.4791, 0.4344), (0.9249, -0.3831, 0.5021), (0.6927, -0.2869, 0.4353), (0.5224, -0.2164, 0.2515), (0.46, -0.1905, 1.206e-10), (0.5224, -0.2164, -0.2515), (0.6927, -0.2869, -0.4353), (0.9249, -0.3831, -0.5021), (1.157, -0.4791, -0.4344), (1.326, -0.5492, -0.2506), (1.451, -0.3888, -1.633e-10), (1.386, -0.3714, 0.2506), (1.209, -0.324, 0.4344), (0.967, -0.2591, 0.5021), (0.7242, -0.1941, 0.4353), (0.5462, -0.1463, 0.2515), (0.4809, -0.1289, -1.962e-10), (0.5462, -0.1463, -0.2515), (0.7242, -0.1941, -0.4353), (0.967, -0.2591, -0.5021), (1.209, -0.324, -0.4344), (1.386, -0.3714, -0.2506), (1.489, -0.1961, 6.44e-11), (1.423, -0.1873, 0.2506), (1.241, -0.1634, 0.4344), (0.9925, -0.1307, 0.5021), (0.7434, -0.09787, 0.4353), (0.5606, -0.0738, 0.2515), (0.4936, -0.06499, 2.404e-10), (0.5606, -0.0738, -0.2515), (0.7434, -0.09787, -0.4353), (0.9925, -0.1307, -0.5021), (1.241, -0.1634, -0.4344), (1.423, -0.1873, -0.2506)], [], [(0, 12, 13, 1), (1, 13, 14, 2), (2, 14, 15, 3), (3, 15, 16, 4), (4, 16, 17, 5), (5, 17, 18, 6), (6, 18, 19, 7), (7, 19, 20, 8), (8, 20, 21, 9), (9, 21, 22, 10), (10, 22, 23, 11), (11, 23, 12, 0), (12, 24, 25, 13), (13, 25, 26, 14), (14, 26, 27, 15), (15, 27, 28, 16), (16, 28, 29, 17), (17, 29, 30, 18), (18, 30, 31, 19), (19, 31, 32, 20), (20, 32, 33, 21), (21, 33, 34, 22), (22, 34, 35, 23), (23, 35, 24, 12), (24, 36, 37, 25), (25, 37, 38, 26), (26, 38, 39, 27), (27, 39, 40, 28), (28, 40, 41, 29), (29, 41, 42, 30), (30, 42, 43, 31), (31, 43, 44, 32), (32, 44, 45, 33), (33, 45, 46, 34), (34, 46, 47, 35), (35, 47, 36, 24), (36, 48, 49, 37), (37, 49, 50, 38), (38, 50, 51, 39), (39, 51, 52, 40), (40, 52, 53, 41), (41, 53, 54, 42), (42, 54, 55, 43), (43, 55, 56, 44), (44, 56, 57, 45), (45, 57, 58, 46), (46, 58, 59, 47), (47, 59, 48, 36), (48, 60, 61, 49), (49, 61, 62, 50), (50, 62, 63, 51), (51, 63, 64, 52), (52, 64, 65, 53), (53, 65, 66, 54), (54, 66, 67, 55), (55, 67, 68, 56), (56, 68, 69, 57), (57, 69, 70, 58), (58, 70, 71, 59), (59, 71, 60, 48), (60, 72, 73, 61), (61, 73, 74, 62), (62, 74, 75, 63), (63, 75, 76, 64), (64, 76, 77, 65), (65, 77, 78, 66), (66, 78, 79, 67), (67, 79, 80, 68), (68, 80, 81, 69), (69, 81, 82, 70), (70, 82, 83, 71), (71, 83, 72, 60), (72, 84, 85, 73), (73, 85, 86, 74), (74, 86, 87, 75), (75, 87, 88, 76), (76, 88, 89, 77), (77, 89, 90, 78), (78, 90, 91, 79), (79, 91, 92, 80), (80, 92, 93, 81), (81, 93, 94, 82), (82, 94, 95, 83), (83, 95, 84, 72), (84, 96, 97, 85), (85, 97, 98, 86), (86, 98, 99, 87), (87, 99, 100, 88), (88, 100, 101, 89), (89, 101, 102, 90), (90, 102, 103, 91), (91, 103, 104, 92), (92, 104, 105, 93), (93, 105, 106, 94), (94, 106, 107, 95), (95, 107, 96, 84), (96, 108, 109, 97), (97, 109, 110, 98), (98, 110, 111, 99), (99, 111, 112, 100), (100, 112, 113, 101), (101, 113, 114, 102), (102, 114, 115, 103), (103, 115, 116, 104), (104, 116, 117, 105), (105, 117, 118, 106), (106, 118, 119, 107), (107, 119, 108, 96), (108, 120, 121, 109), (109, 121, 122, 110), (110, 122, 123, 111), (111, 123, 124, 112), (112, 124, 125, 113), (113, 125, 126, 114), (114, 126, 127, 115), (115, 127, 128, 116), (116, 128, 129, 117), (117, 129, 130, 118), (118, 130, 131, 119), (119, 131, 120, 108), (120, 132, 133, 121), (121, 133, 134, 122), (122, 134, 135, 123), (123, 135, 136, 124), (124, 136, 137, 125), (125, 137, 138, 126), (126, 138, 139, 127), (127, 139, 140, 128), (128, 140, 141, 129), (129, 141, 142, 130), (130, 142, 143, 131), (131, 143, 132, 120), (132, 144, 145, 133), (133, 145, 146, 134), (134, 146, 147, 135), (135, 147, 148, 136), (136, 148, 149, 137), (137, 149, 150, 138), (138, 150, 151, 139), (139, 151, 152, 140), (140, 152, 153, 141), (141, 153, 154, 142), (142, 154, 155, 143), (143, 155, 144, 132), (144, 156, 157, 145), (145, 157, 158, 146), (146, 158, 159, 147), (147, 159, 160, 148), (148, 160, 161, 149), (149, 161, 162, 150), (150, 162, 163, 151), (151, 163, 164, 152), (152, 164, 165, 153), (153, 165, 166, 154), (154, 166, 167, 155), (155, 167, 156, 144), (156, 168, 169, 157), (157, 169, 170, 158), (158, 170, 171, 159), (159, 171, 172, 160), (160, 172, 173, 161), (161, 173, 174, 162), (162, 174, 175, 163), (163, 175, 176, 164), (164, 176, 177, 165), (165, 177, 178, 166), (166, 178, 179, 167), (167, 179, 168, 156), (168, 180, 181, 169), (169, 181, 182, 170), (170, 182, 183, 171), (171, 183, 184, 172), (172, 184, 185, 173), (173, 185, 186, 174), (174, 186, 187, 175), (175, 187, 188, 176), (176, 188, 189, 177), (177, 189, 190, 178), (178, 190, 191, 179), (179, 191, 180, 168), (180, 192, 193, 181), (181, 193, 194, 182), (182, 194, 195, 183), (183, 195, 196, 184), (184, 196, 197, 185), (185, 197, 198, 186), (186, 198, 199, 187), (187, 199, 200, 188), (188, 200, 201, 189), (189, 201, 202, 190), (190, 202, 203, 191), (191, 203, 192, 180), (192, 204, 205, 193), (193, 205, 206, 194), (194, 206, 207, 195), (195, 207, 208, 196), (196, 208, 209, 197), (197, 209, 210, 198), (198, 210, 211, 199), (199, 211, 212, 200), (200, 212, 213, 201), (201, 213, 214, 202), (202, 214, 215, 203), (203, 215, 204, 192), (204, 216, 217, 205), (205, 217, 218, 206), (206, 218, 219, 207), (207, 219, 220, 208), (208, 220, 221, 209), (209, 221, 222, 210), (210, 222, 223, 211), (211, 223, 224, 212), (212, 224, 225, 213), (213, 225, 226, 214), (214, 226, 227, 215), (215, 227, 216, 204), (216, 228, 229, 217), (217, 229, 230, 218), (218, 230, 231, 219), (219, 231, 232, 220), (220, 232, 233, 221), (221, 233, 234, 222), (222, 234, 235, 223), (223, 235, 236, 224), (224, 236, 237, 225), (225, 237, 238, 226), (226, 238, 239, 227), (227, 239, 228, 216), (228, 240, 241, 229), (229, 241, 242, 230), (230, 242, 243, 231), (231, 243, 244, 232), (232, 244, 245, 233), (233, 245, 246, 234), (234, 246, 247, 235), (235, 247, 248, 236), (236, 248, 249, 237), (237, 249, 250, 238), (238, 250, 251, 239), (239, 251, 240, 228), (240, 252, 253, 241), (241, 253, 254, 242), (242, 254, 255, 243), (243, 255, 256, 244), (244, 256, 257, 245), (245, 257, 258, 246), (246, 258, 259, 247), (247, 259, 260, 248), (248, 260, 261, 249), (249, 261, 262, 250), (250, 262, 263, 251), (251, 263, 252, 240), (252, 264, 265, 253), (253, 265, 266, 254), (254, 266, 267, 255), (255, 267, 268, 256), (256, 268, 269, 257), (257, 269, 270, 258), (258, 270, 271, 259), (259, 271, 272, 260), (260, 272, 273, 261), (261, 273, 274, 262), (262, 274, 275, 263), (263, 275, 264, 252), (264, 276, 277, 265), (265, 277, 278, 266), (266, 278, 279, 267), (267, 279, 280, 268), (268, 280, 281, 269), (269, 281, 282, 270), (270, 282, 283, 271), (271, 283, 284, 272), (272, 284, 285, 273), (273, 285, 286, 274), (274, 286, 287, 275), (275, 287, 276, 264), (276, 288, 289, 277), (277, 289, 290, 278), (278, 290, 291, 279), (279, 291, 292, 280), (280, 292, 293, 281), (281, 293, 294, 282), (282, 294, 295, 283), (283, 295, 296, 284), (284, 296, 297, 285), (285, 297, 298, 286), (286, 298, 299, 287), (287, 299, 288, 276), (288, 300, 301, 289), (289, 301, 302, 290), (290, 302, 303, 291), (291, 303, 304, 292), (292, 304, 305, 293), (293, 305, 306, 294), (294, 306, 307, 295), (295, 307, 308, 296), (296, 308, 309, 297), (297, 309, 310, 298), (298, 310, 311, 299), (299, 311, 300, 288), (300, 312, 313, 301), (301, 313, 314, 302), (302, 314, 315, 303), (303, 315, 316, 304), (304, 316, 317, 305), (305, 317, 318, 306), (306, 318, 319, 307), (307, 319, 320, 308), (308, 320, 321, 309), (309, 321, 322, 310), (310, 322, 323, 311), (311, 323, 312, 300), (312, 324, 325, 313), (313, 325, 326, 314), (314, 326, 327, 315), (315, 327, 328, 316), (316, 328, 329, 317), (317, 329, 330, 318), (318, 330, 331, 319), (319, 331, 332, 320), (320, 332, 333, 321), (321, 333, 334, 322), (322, 334, 335, 323), (323, 335, 324, 312), (324, 336, 337, 325), (325, 337, 338, 326), (326, 338, 339, 327), (327, 339, 340, 328), (328, 340, 341, 329), (329, 341, 342, 330), (330, 342, 343, 331), (331, 343, 344, 332), (332, 344, 345, 333), (333, 345, 346, 334), (334, 346, 347, 335), (335, 347, 336, 324), (336, 348, 349, 337), (337, 349, 350, 338), (338, 350, 351, 339), (339, 351, 352, 340), (340, 352, 353, 341), (341, 353, 354, 342), (342, 354, 355, 343), (343, 355, 356, 344), (344, 356, 357, 345), (345, 357, 358, 346), (346, 358, 359, 347), (347, 359, 348, 336), (348, 360, 361, 349), (349, 361, 362, 350), (350, 362, 363, 351), (351, 363, 364, 352), (352, 364, 365, 353), (353, 365, 366, 354), (354, 366, 367, 355), (355, 367, 368, 356), (356, 368, 369, 357), (357, 369, 370, 358), (358, 370, 371, 359), (359, 371, 360, 348), (360, 372, 373, 361), (361, 373, 374, 362), (362, 374, 375, 363), (363, 375, 376, 364), (364, 376, 377, 365), (365, 377, 378, 366), (366, 378, 379, 367), (367, 379, 380, 368), (368, 380, 381, 369), (369, 381, 382, 370), (370, 382, 383, 371), (371, 383, 372, 360), (372, 384, 385, 373), (373, 385, 386, 374), (374, 386, 387, 375), (375, 387, 388, 376), (376, 388, 389, 377), (377, 389, 390, 378), (378, 390, 391, 379), (379, 391, 392, 380), (380, 392, 393, 381), (381, 393, 394, 382), (382, 394, 395, 383), (383, 395, 384, 372), (384, 396, 397, 385), (385, 397, 398, 386), (386, 398, 399, 387), (387, 399, 400, 388), (388, 400, 401, 389), (389, 401, 402, 390), (390, 402, 403, 391), (391, 403, 404, 392), (392, 404, 405, 393), (393, 405, 406, 394), (394, 406, 407, 395), (395, 407, 396, 384), (396, 408, 409, 397), (397, 409, 410, 398), (398, 410, 411, 399), (399, 411, 412, 400), (400, 412, 413, 401), (401, 413, 414, 402), (402, 414, 415, 403), (403, 415, 416, 404), (404, 416, 417, 405), (405, 417, 418, 406), (406, 418, 419, 407), (407, 419, 408, 396), (408, 420, 421, 409), (409, 421, 422, 410), (410, 422, 423, 411), (411, 423, 424, 412), (412, 424, 425, 413), (413, 425, 426, 414), (414, 426, 427, 415), (415, 427, 428, 416), (416, 428, 429, 417), (417, 429, 430, 418), (418, 430, 431, 419), (419, 431, 420, 408), (420, 432, 433, 421), (421, 433, 434, 422), (422, 434, 435, 423), (423, 435, 436, 424), (424, 436, 437, 425), (425, 437, 438, 426), (426, 438, 439, 427), (427, 439, 440, 428), (428, 440, 441, 429), (429, 441, 442, 430), (430, 442, 443, 431), (431, 443, 432, 420), (432, 444, 445, 433), (433, 445, 446, 434), (434, 446, 447, 435), (435, 447, 448, 436), (436, 448, 449, 437), (437, 449, 450, 438), (438, 450, 451, 439), (439, 451, 452, 440), (440, 452, 453, 441), (441, 453, 454, 442), (442, 454, 455, 443), (443, 455, 444, 432), (444, 456, 457, 445), (445, 457, 458, 446), (446, 458, 459, 447), (447, 459, 460, 448), (448, 460, 461, 449), (449, 461, 462, 450), (450, 462, 463, 451), (451, 463, 464, 452), (452, 464, 465, 453), (453, 465, 466, 454), (454, 466, 467, 455), (455, 467, 456, 444), (456, 468, 469, 457), (457, 469, 470, 458), (458, 470, 471, 459), (459, 471, 472, 460), (460, 472, 473, 461), (461, 473, 474, 462), (462, 474, 475, 463), (463, 475, 476, 464), (464, 476, 477, 465), (465, 477, 478, 466), (466, 478, 479, 467), (467, 479, 468, 456), (468, 480, 481, 469), (469, 481, 482, 470), (470, 482, 483, 471), (471, 483, 484, 472), (472, 484, 485, 473), (473, 485, 486, 474), (474, 486, 487, 475), (475, 487, 488, 476), (476, 488, 489, 477), (477, 489, 490, 478), (478, 490, 491, 479), (479, 491, 480, 468), (480, 492, 493, 481), (481, 493, 494, 482), (482, 494, 495, 483), (483, 495, 496, 484), (484, 496, 497, 485), (485, 497, 498, 486), (486, 498, 499, 487), (487, 499, 500, 488), (488, 500, 501, 489), (489, 501, 502, 490), (490, 502, 503, 491), (491, 503, 492, 480), (492, 504, 505, 493), (493, 505, 506, 494), (494, 506, 507, 495), (495, 507, 508, 496), (496, 508, 509, 497), (497, 509, 510, 498), (498, 510, 511, 499), (499, 511, 512, 500), (500, 512, 513, 501), (501, 513, 514, 502), (502, 514, 515, 503), (503, 515, 504, 492), (504, 516, 517, 505), (505, 517, 518, 506), (506, 518, 519, 507), (507, 519, 520, 508), (508, 520, 521, 509), (509, 521, 522, 510), (510, 522, 523, 511), (511, 523, 524, 512), (512, 524, 525, 513), (513, 525, 526, 514), (514, 526, 527, 515), (515, 527, 516, 504), (516, 528, 529, 517), (517, 529, 530, 518), (518, 530, 531, 519), (519, 531, 532, 520), (520, 532, 533, 521), (521, 533, 534, 522), (522, 534, 535, 523), (523, 535, 536, 524), (524, 536, 537, 525), (525, 537, 538, 526), (526, 538, 539, 527), (527, 539, 528, 516), (528, 540, 541, 529), (529, 541, 542, 530), (530, 542, 543, 531), (531, 543, 544, 532), (532, 544, 545, 533), (533, 545, 546, 534), (534, 546, 547, 535), (535, 547, 548, 536), (536, 548, 549, 537), (537, 549, 550, 538), (538, 550, 551, 539), (539, 551, 540, 528), (540, 552, 553, 541), (541, 553, 554, 542), (542, 554, 555, 543), (543, 555, 556, 544), (544, 556, 557, 545), (545, 557, 558, 546), (546, 558, 559, 547), (547, 559, 560, 548), (548, 560, 561, 549), (549, 561, 562, 550), (550, 562, 563, 551), (551, 563, 552, 540), (552, 564, 565, 553), (553, 565, 566, 554), (554, 566, 567, 555), (555, 567, 568, 556), (556, 568, 569, 557), (557, 569, 570, 558), (558, 570, 571, 559), (559, 571, 572, 560), (560, 572, 573, 561), (561, 573, 574, 562), (562, 574, 575, 563), (563, 575, 564, 552), (564, 0, 1, 565), (565, 1, 2, 566), (566, 2, 3, 567), (567, 3, 4, 568), (568, 4, 5, 569), (569, 5, 6, 570), (570, 6, 7, 571), (571, 7, 8, 572), (572, 8, 9, 573), (573, 9, 10, 574), (574, 10, 11, 575), (575, 11, 0, 564)])
me_torus_006.polygons.foreach_set('use_smooth', [True] * 576)
me_torus_006.materials.append(mat_material_001)
me_torus_006.use_remesh_preserve_volume = False
me_torus_006.use_remesh_preserve_attributes = False
me_torus_006.use_mirror_vertex_groups = False
me_torus_006.update()
me_cylinder_002 = bpy.data.meshes.new('Cylinder.002')
me_cylinder_002.from_pydata([(-0.08809, 0.451, -1.63), (-0.1782, 0.9118, 1.023), (0.09273, 0.4498, -1.63), (0.1852, 0.9095, 1.023), (0.2593, 0.3795, -1.63), (0.52, 0.7682, 1.023), (0.3863, 0.2508, -1.63), (0.7753, 0.5096, 1.023), (0.4544, 0.08328, -1.63), (0.9121, 0.1729, 1.023), (0.4533, -0.09754, -1.63), (0.9097, -0.1904, 1.023), (0.383, -0.2641, -1.63), (0.7685, -0.5252, 1.023), (0.2543, -0.3912, -1.63), (0.5098, -0.7805, 1.023), (0.08676, -0.4593, -1.63), (0.1732, -0.9173, 1.023), (-0.09395, -0.4627, -1.599), (-0.1902, -0.9149, 1.023), (-0.259, -0.3914, -1.599), (-0.525, -0.7737, 1.023), (-0.3877, -0.2591, -1.63), (-0.7802, -0.5151, 1.023), (-0.4558, -0.09157, -1.63), (-0.9171, -0.1784, 1.023), (-0.4546, 0.08925, -1.63), (-0.9147, 0.1849, 1.023), (-0.3843, 0.2559, -1.63), (-0.7734, 0.5197, 1.023), (-0.2556, 0.3829, -1.63), (-0.5148, 0.775, 1.023), (-0.1855, 0.9566, -0.7559), (0.1962, 0.9541, -0.7559), (0.5479, 0.8057, -0.7559), (0.8161, 0.534, -0.7559), (0.9598, 0.1804, -0.7559), (0.9573, -0.2013, -0.7559), (0.8089, -0.553, -0.7559), (0.5372, -0.8211, -0.7559), (0.1836, -0.9649, -0.7559), (-0.1981, -0.9624, -0.7559), (-0.5497, -0.814, -0.7559), (-0.8179, -0.5423, -0.7559), (-0.9616, -0.1887, -0.7559), (-0.9591, 0.193, -0.7559), (-0.8107, 0.5447, -0.7559), (-0.5391, 0.8128, -0.7559), (-0.2007, 1.029, 0.9822), (0.2093, 1.026, 0.9822), (0.587, 0.867, 0.9822), (0.8749, 0.5752, 0.9822), (1.029, 0.1955, 0.9822), (1.027, -0.2145, 0.9822), (0.8673, -0.5922, 0.9822), (0.5755, -0.8802, 0.9822), (0.1957, -1.035, 0.9822), (-0.2142, -1.032, 0.9822), (-0.5919, -0.8725, 0.9822), (-0.8799, -0.5807, 0.9822), (-1.034, -0.2009, 0.9822), (-1.032, 0.209, 0.9822), (-0.8722, 0.5867, 0.9822), (-0.5804, 0.8747, 0.9822), (0.1123, 0.5447, -1.559), (0.3137, 0.4597, -1.559), (0.4673, 0.3041, -1.559), (0.5496, 0.1016, -1.559), (0.5482, -0.1171, -1.559), (0.4632, -0.3185, -1.559), (0.3076, -0.4721, -1.559), (0.105, -0.5544, -1.559), (-0.1136, -0.553, -1.559), (-0.315, -0.468, -1.559), (-0.4686, -0.3124, -1.559), (-0.5509, -0.1098, -1.559), (-0.5495, 0.1088, -1.559), (-0.4645, 0.3102, -1.559), (-0.3089, 0.4638, -1.559), (-0.1064, 0.5461, -1.559), (-0.09954, 0.5106, -1.63), (0.105, 0.5092, -1.63), (0.2934, 0.4297, -1.63), (0.437, 0.2842, -1.63), (0.514, 0.09473, -1.63), (0.5127, -0.1098, -1.63), (0.4332, -0.2982, -1.63), (0.2877, -0.4418, -1.63), (0.09461, -0.5252, -1.599), (-0.1052, -0.5171, -1.599), (-0.2902, -0.4375, -1.599), (-0.4384, -0.2925, -1.63), (-0.5154, -0.103, -1.63), (-0.514, 0.1015, -1.63), (-0.4345, 0.2899, -1.63), (-0.289, 0.4336, -1.63), (0.2098, 1.029, 1.023), (-0.2012, 1.032, 1.023), (0.5884, 0.8691, 1.023), (0.877, 0.5766, 1.023), (1.032, 0.1959, 1.023), (1.029, -0.215, 1.023), (0.8693, -0.5936, 1.023), (0.5769, -0.8823, 1.023), (0.1962, -1.037, 1.023), (-0.2147, -1.034, 1.023), (-0.5933, -0.8746, 1.023), (-0.882, -0.5821, 1.023), (-1.037, -0.2014, 1.023), (-1.034, 0.2095, 1.023), (-0.8743, 0.5881, 1.023), (-0.5818, 0.8768, 1.023), (-0.1782, 0.9118, 1.023), (0.1852, 0.9095, 1.023), (0.52, 0.7682, 1.023), (0.7753, 0.5096, 1.023), (0.9121, 0.1729, 1.023), (0.9097, -0.1904, 1.023), (0.7685, -0.5252, 1.023), (0.5098, -0.7805, 1.023), (0.1732, -0.9173, 1.023), (-0.1902, -0.9149, 1.023), (-0.525, -0.7737, 1.023), (-0.7802, -0.5151, 1.023), (-0.9171, -0.1784, 1.023), (-0.9147, 0.1849, 1.023), (-0.7734, 0.5197, 1.023), (-0.5148, 0.775, 1.023), (-0.1782, 0.9118, 1.023), (0.1852, 0.9095, 1.023), (0.52, 0.7682, 1.023), (0.7753, 0.5096, 1.023), (0.9121, 0.1729, 1.023), (0.9097, -0.1904, 1.023), (0.7685, -0.5252, 1.023), (0.5098, -0.7805, 1.023), (0.1732, -0.9173, 1.023), (-0.1902, -0.9149, 1.023), (-0.525, -0.7737, 1.023), (-0.7802, -0.5151, 1.023), (-0.9171, -0.1784, 1.023), (-0.9147, 0.1849, 1.023), (-0.7734, 0.5197, 1.023), (-0.5148, 0.775, 1.023), (-0.09813, 0.5032, -1.551), (0.1034, 0.5019, -1.551), (0.2892, 0.4235, -1.551), (0.4308, 0.2801, -1.551), (0.5067, 0.09331, -1.551), (0.5054, -0.1083, -1.551), (0.427, -0.294, -1.551), (0.2835, -0.4356, -1.551), (0.09679, -0.5115, -1.551), (-0.1048, -0.5102, -1.551), (-0.2905, -0.4318, -1.551), (-0.4321, -0.2883, -1.551), (-0.508, -0.1016, -1.551), (-0.5067, 0.09997, -1.551), (-0.4283, 0.2857, -1.551), (-0.2849, 0.4273, -1.551), (0.1991, 0.978, 0.05928), (0.559, 0.8261, 0.05928), (0.8334, 0.5481, 0.05928), (0.9806, 0.1861, 0.05928), (0.978, -0.2045, 0.05928), (0.8261, -0.5645, 0.05928), (0.5481, -0.8389, 0.05928), (0.1862, -0.986, 0.05928), (-0.2045, -0.9835, 0.05928), (-0.5644, -0.8316, 0.05928), (-0.8389, -0.5535, 0.05928), (-0.986, -0.1916, 0.05928), (-0.9834, 0.199, 0.05928), (-0.8316, 0.559, 0.05928), (-0.5535, 0.8334, 0.05928), (-0.1916, 0.9806, 0.05928), (0.3966, 0.07216, -1.551), (0.3955, -0.08567, -1.551), (-0.08219, -0.4004, -1.551), (-0.2276, -0.339, -1.551), (-0.2232, 0.3337, -1.551), (-0.07698, 0.3931, -1.551), (-0.3355, 0.2228, -1.551), (0.3371, 0.2184, -1.551), (0.2263, 0.3307, -1.551), (0.07564, -0.4014, -1.551), (-0.3969, 0.07738, -1.551), (0.08085, 0.3921, -1.551), (0.2219, -0.342, -1.551), (0.3342, -0.2311, -1.551), (-0.3979, -0.08045, -1.551), (-0.3385, -0.2267, -1.551), (0.8861, -0.1856, -0.3426), (-0.5118, -0.7539, -0.3426), (-0.1739, 0.8884, -0.3426), (0.8884, 0.1684, -0.3426), (-0.1856, -0.8916, -0.3426), (-0.5019, 0.7551, -0.3426), (-0.7539, 0.5064, -0.3426), (0.7551, 0.4964, -0.3426), (0.5064, 0.7485, -0.3426), (0.1685, -0.8939, -0.3426), (-0.8916, 0.1801, -0.3426), (0.1802, 0.8861, -0.3426), (0.4965, -0.7606, -0.3426), (0.7485, -0.5118, -0.3426), (-0.8939, -0.1739, -0.3426), (-0.7605, -0.5019, -0.3426), (0.8757, 0.1643, -0.779), (-0.1808, -0.8785, -0.779), (-0.492, 0.7413, -0.779), (-0.7399, 0.4967, -0.779), (0.7446, 0.4869, -0.779), (0.4999, 0.7348, -0.779), (0.1675, -0.8808, -0.779), (-0.8753, 0.1758, -0.779), (0.179, 0.8702, -0.779), (0.4901, -0.7496, -0.779), (0.738, -0.5049, -0.779), (-0.8776, -0.1725, -0.779), (-0.7464, -0.4952, -0.779), (0.8734, -0.184, -0.779), (-0.5017, -0.7431, -0.779), (-0.1693, 0.8725, -0.779), (-0.1971, 1.01, 0.6742), (0.2054, 1.008, 0.6742), (0.5763, 0.8513, 0.6742), (0.8591, 0.5648, 0.6742), (1.011, 0.1919, 0.6742), (1.008, -0.2107, 0.6742), (0.8515, -0.5815, 0.6742), (0.565, -0.8643, 0.6742), (0.1921, -1.016, 0.6742), (-0.2104, -1.013, 0.6742), (-0.5813, -0.8568, 0.6742), (-0.864, -0.5703, 0.6742), (-1.016, -0.1974, 0.6742), (-1.013, 0.2052, 0.6742), (-0.8565, 0.5761, 0.6742), (-0.57, 0.8588, 0.6742), (0.2023, 0.9938, 0.3207), (0.5681, 0.8395, 0.3207), (0.8469, 0.5569, 0.3207), (0.9964, 0.1892, 0.3207), (0.9938, -0.2078, 0.3207), (0.8395, -0.5735, 0.3207), (0.5569, -0.8524, 0.3207), (0.1892, -1.002, 0.3207), (-0.2078, -0.9993, 0.3207), (-0.5735, -0.8449, 0.3207), (-0.8523, -0.5624, 0.3207), (-1.002, -0.1947, 0.3207), (-0.9992, 0.2023, 0.3207), (-0.8449, 0.568, 0.3207), (-0.5624, 0.8469, 0.3207), (-0.1946, 0.9964, 0.3207), (1.011, 0.1919, 0.6742), (1.008, -0.2107, 0.6742), (0.9964, 0.1892, 0.3207), (0.9938, -0.2078, 0.3207), (0.9808, 0.1919, 0.6855), (0.9782, -0.2107, 0.685), (1.026, 0.1892, 0.3216), (1.024, -0.2078, 0.3212), (1.301, 0.182, 0.6888), (1.299, -0.2002, 0.6885), (1.359, 0.1867, 0.5266), (1.349, -0.195, 0.5246), (1.301, 0.182, 0.6888), (1.299, -0.2002, 0.6885), (1.353, 0.1742, 0.5269), (1.351, -0.1999, 0.5265), (1.322, 0.182, 0.6869), (1.319, -0.2002, 0.6873), (1.372, 0.1781, 0.5277), (1.37, -0.196, 0.5281), (1.545, 0.1776, 0.6572), (1.543, -0.2046, 0.6588), (1.496, 0.1781, 0.5325), (1.494, -0.196, 0.5342), (1.746, 0.182, 0.5136), (1.745, -0.2002, 0.5159), (1.643, 0.1781, 0.4238), (1.642, -0.196, 0.4261), (1.878, 0.182, 0.2788), (1.878, -0.2002, 0.2811), (1.737, 0.1781, 0.233), (1.737, -0.196, 0.2353), (1.902, 0.182, -0.01026), (1.904, -0.2002, -0.008217), (1.762, 0.1781, -0.002856), (1.763, -0.196, -0.0008578), (1.842, 0.182, -0.2956), (1.844, -0.2002, -0.294), (1.692, 0.1781, -0.2333), (1.694, -0.196, -0.2318), (1.677, 0.182, -0.6064), (1.679, -0.2002, -0.6052), (1.545, 0.1781, -0.5123), (1.547, -0.196, -0.5112), (1.443, 0.182, -0.8698), (1.446, -0.2002, -0.8692), (1.339, 0.1781, -0.7459), (1.341, -0.196, -0.7454), (1.186, 0.182, -1.035), (1.189, -0.2002, -1.035), (1.11, 0.1781, -0.8923), (1.112, -0.196, -0.8923), (-0.174, 0.897, -0.8752), (0.184, 0.8947, -0.8752), (0.5139, 0.7555, -0.8752), (0.7654, 0.5007, -0.8752), (0.9003, 0.169, -0.8752), (0.8979, -0.1891, -0.8752), (0.7587, -0.519, -0.8752), (0.5039, -0.7705, -0.8752), (0.1722, -0.9053, -0.8752), (-0.1858, -0.903, -0.8752), (-0.5157, -0.7638, -0.8752), (-0.7673, -0.5089, -0.8752), (-0.9021, -0.1773, -0.8752), (-0.8997, 0.1808, -0.8752), (-0.7606, 0.5107, -0.8752), (-0.5057, 0.7622, -0.8752), (0.1503, 0.7295, -1.286), (0.4196, 0.6159, -1.286), (0.6248, 0.4079, -1.286), (0.7349, 0.1372, -1.286), (0.733, -0.1551, -1.286), (0.6194, -0.4244, -1.286), (0.4114, -0.6297, -1.286), (0.1406, -0.7397, -1.286), (-0.1516, -0.7378, -1.286), (-0.4209, -0.6242, -1.286), (-0.6262, -0.4162, -1.286), (-0.7363, -0.1454, -1.286), (-0.7343, 0.1468, -1.286), (-0.6207, 0.4161, -1.286), (-0.4127, 0.6214, -1.286), (-0.142, 0.7314, -1.286), (0.9013, -0.1887, 0.345), (-0.5205, -0.7668, 0.345), (-0.1768, 0.9036, 0.345), (0.9037, 0.1714, 0.345), (-0.1887, -0.9068, 0.345), (-0.5104, 0.768, 0.345), (-0.7667, 0.5151, 0.345), (0.768, 0.505, 0.345), (0.5151, 0.7613, 0.345), (0.1714, -0.9091, 0.345), (-0.9067, 0.1833, 0.345), (0.1833, 0.9013, 0.345), (0.505, -0.7735, 0.345), (0.7613, -0.5205, 0.345), (-0.9091, -0.1769, 0.345), (-0.7735, -0.5105, 0.345), (0.2007, 0.9859, 0.19), (0.5635, 0.8328, 0.19), (0.8402, 0.5525, 0.19), (0.9885, 0.1877, 0.19), (0.9859, -0.2061, 0.19), (0.8328, -0.569, 0.19), (0.5525, -0.8456, 0.19), (0.1877, -0.9939, 0.19), (-0.2061, -0.9914, 0.19), (-0.569, -0.8383, 0.19), (-0.8456, -0.558, 0.19), (-0.9939, -0.1931, 0.19), (-0.9913, 0.2007, 0.19), (-0.8382, 0.5635, 0.19), (-0.5579, 0.8402, 0.19), (-0.1931, 0.9885, 0.19)], [], [(48, 97, 96, 49), (49, 96, 98, 50), (50, 98, 99, 51), (51, 99, 100, 52), (52, 100, 101, 53), (53, 101, 102, 54), (54, 102, 103, 55), (55, 103, 104, 56), (56, 104, 105, 57), (57, 105, 106, 58), (58, 106, 107, 59), (59, 107, 108, 60), (60, 108, 109, 61), (61, 109, 110, 62), (3, 1, 112, 113), (62, 110, 111, 63), (63, 111, 97, 48), (0, 2, 4, 6, 8, 10, 12, 14, 16, 18, 20, 22, 24, 26, 28, 30), (323, 47, 32, 308), (322, 46, 47, 323), (321, 45, 46, 322), (320, 44, 45, 321), (319, 43, 44, 320), (318, 42, 43, 319), (317, 41, 42, 318), (316, 40, 41, 317), (315, 39, 40, 316), (314, 38, 39, 315), (313, 37, 38, 314), (312, 36, 37, 313), (311, 35, 36, 312), (310, 34, 35, 311), (309, 33, 34, 310), (308, 32, 33, 309), (239, 63, 48, 224), (238, 62, 63, 239), (237, 61, 62, 238), (236, 60, 61, 237), (235, 59, 60, 236), (234, 58, 59, 235), (233, 57, 58, 234), (232, 56, 57, 233), (231, 55, 56, 232), (230, 54, 55, 231), (229, 53, 54, 230), (228, 52, 53, 229), (227, 51, 52, 228), (226, 50, 51, 227), (225, 49, 50, 226), (224, 48, 49, 225), (80, 79, 64, 81), (81, 64, 65, 82), (82, 65, 66, 83), (83, 66, 67, 84), (84, 67, 68, 85), (85, 68, 69, 86), (86, 69, 70, 87), (87, 70, 71, 88), (88, 71, 72, 89), (89, 72, 73, 90), (90, 73, 74, 91), (91, 74, 75, 92), (92, 75, 76, 93), (93, 76, 77, 94), (94, 77, 78, 95), (95, 78, 79, 80), (2, 0, 80, 81), (4, 2, 81, 82), (6, 4, 82, 83), (8, 6, 83, 84), (10, 8, 84, 85), (12, 10, 85, 86), (14, 12, 86, 87), (16, 14, 87, 88), (18, 16, 88, 89), (20, 18, 89, 90), (22, 20, 90, 91), (24, 22, 91, 92), (26, 24, 92, 93), (28, 26, 93, 94), (30, 28, 94, 95), (0, 30, 95, 80), (1, 3, 96, 97), (3, 5, 98, 96), (5, 7, 99, 98), (7, 9, 100, 99), (9, 11, 101, 100), (11, 13, 102, 101), (13, 15, 103, 102), (15, 17, 104, 103), (17, 19, 105, 104), (19, 21, 106, 105), (21, 23, 107, 106), (23, 25, 108, 107), (25, 27, 109, 108), (27, 29, 110, 109), (29, 31, 111, 110), (31, 1, 97, 111), (121, 120, 136, 137), (13, 11, 117, 118), (25, 23, 123, 124), (23, 21, 122, 123), (11, 9, 116, 117), (21, 19, 121, 122), (1, 31, 127, 112), (31, 29, 126, 127), (9, 7, 115, 116), (7, 5, 114, 115), (19, 17, 120, 121), (29, 27, 125, 126), (5, 3, 113, 114), (17, 15, 119, 120), (15, 13, 118, 119), (27, 25, 124, 125), (177, 176, 148, 149), (126, 125, 141, 142), (114, 113, 129, 130), (120, 119, 135, 136), (119, 118, 134, 135), (125, 124, 140, 141), (113, 112, 128, 129), (118, 117, 133, 134), (124, 123, 139, 140), (123, 122, 138, 139), (117, 116, 132, 133), (122, 121, 137, 138), (112, 127, 143, 128), (127, 126, 142, 143), (116, 115, 131, 132), (115, 114, 130, 131), (145, 144, 159, 158, 157, 156, 155, 154, 153, 152, 151, 150, 149, 148, 147, 146), (179, 178, 153, 154), (181, 180, 159, 144), (180, 182, 158, 159), (176, 183, 147, 148), (183, 184, 146, 147), (178, 185, 152, 153), (182, 186, 157, 158), (184, 187, 145, 146), (185, 188, 151, 152), (188, 189, 150, 151), (186, 190, 156, 157), (187, 181, 144, 145), (189, 177, 149, 150), (190, 191, 155, 156), (191, 179, 154, 155), (32, 175, 160, 33), (33, 160, 161, 34), (34, 161, 162, 35), (35, 162, 163, 36), (36, 163, 164, 37), (37, 164, 165, 38), (38, 165, 166, 39), (39, 166, 167, 40), (40, 167, 168, 41), (41, 168, 169, 42), (42, 169, 170, 43), (43, 170, 171, 44), (44, 171, 172, 45), (45, 172, 173, 46), (46, 173, 174, 47), (47, 174, 175, 32), (220, 222, 179, 191), (219, 220, 191, 190), (218, 221, 177, 189), (216, 223, 181, 187), (215, 219, 190, 186), (217, 218, 189, 188), (214, 217, 188, 185), (213, 216, 187, 184), (211, 215, 186, 182), (209, 214, 185, 178), (212, 213, 184, 183), (208, 212, 183, 176), (210, 211, 182, 180), (223, 210, 180, 181), (222, 209, 178, 179), (221, 208, 176, 177), (340, 343, 195, 192), (341, 344, 196, 193), (342, 345, 197, 194), (345, 346, 198, 197), (343, 347, 199, 195), (347, 348, 200, 199), (344, 349, 201, 196), (346, 350, 202, 198), (348, 351, 203, 200), (349, 352, 204, 201), (352, 353, 205, 204), (350, 354, 206, 202), (351, 342, 194, 203), (353, 340, 192, 205), (354, 355, 207, 206), (355, 341, 193, 207), (192, 195, 208, 221), (193, 196, 209, 222), (194, 197, 210, 223), (197, 198, 211, 210), (195, 199, 212, 208), (199, 200, 213, 212), (196, 201, 214, 209), (198, 202, 215, 211), (200, 203, 216, 213), (201, 204, 217, 214), (204, 205, 218, 217), (202, 206, 219, 215), (203, 194, 223, 216), (205, 192, 221, 218), (206, 207, 220, 219), (207, 193, 222, 220), (255, 224, 225, 240), (240, 225, 226, 241), (241, 226, 227, 242), (242, 227, 228, 243), (243, 228, 256, 258), (244, 229, 230, 245), (245, 230, 231, 246), (246, 231, 232, 247), (247, 232, 233, 248), (248, 233, 234, 249), (249, 234, 235, 250), (250, 235, 236, 251), (251, 236, 237, 252), (252, 237, 238, 253), (253, 238, 239, 254), (254, 239, 224, 255), (370, 254, 255, 371), (369, 253, 254, 370), (368, 252, 253, 369), (367, 251, 252, 368), (366, 250, 251, 367), (365, 249, 250, 366), (364, 248, 249, 365), (363, 247, 248, 364), (362, 246, 247, 363), (361, 245, 246, 362), (360, 244, 245, 361), (359, 243, 244, 360), (358, 242, 243, 359), (357, 241, 242, 358), (356, 240, 241, 357), (371, 255, 240, 356), (258, 256, 260, 262), (244, 243, 258, 259), (228, 229, 257, 256), (229, 244, 259, 257), (262, 260, 264, 266), (257, 259, 263, 261), (259, 258, 262, 263), (256, 257, 261, 260), (266, 264, 268, 270), (261, 263, 267, 265), (263, 262, 266, 267), (260, 261, 265, 264), (270, 268, 272, 274), (265, 267, 271, 269), (267, 266, 270, 271), (264, 265, 269, 268), (274, 272, 276, 278), (269, 271, 275, 273), (271, 270, 274, 275), (268, 269, 273, 272), (278, 276, 280, 282), (273, 275, 279, 277), (275, 274, 278, 279), (272, 273, 277, 276), (282, 280, 284, 286), (277, 279, 283, 281), (279, 278, 282, 283), (276, 277, 281, 280), (286, 284, 288, 290), (281, 283, 287, 285), (283, 282, 286, 287), (280, 281, 285, 284), (290, 288, 292, 294), (285, 287, 291, 289), (287, 286, 290, 291), (284, 285, 289, 288), (294, 292, 296, 298), (289, 291, 295, 293), (291, 290, 294, 295), (288, 289, 293, 292), (298, 296, 300, 302), (293, 295, 299, 297), (295, 294, 298, 299), (292, 293, 297, 296), (302, 300, 304, 306), (297, 299, 303, 301), (299, 298, 302, 303), (296, 297, 301, 300), (301, 303, 307, 305), (303, 302, 306, 307), (300, 301, 305, 304), (313, 307, 306, 312), (339, 308, 309, 324), (324, 309, 310, 325), (325, 310, 311, 326), (326, 311, 312, 327), (327, 312, 313, 328), (328, 313, 314, 329), (329, 314, 315, 330), (330, 315, 316, 331), (331, 316, 317, 332), (332, 317, 318, 333), (333, 318, 319, 334), (334, 319, 320, 335), (335, 320, 321, 336), (336, 321, 322, 337), (337, 322, 323, 338), (338, 323, 308, 339), (78, 338, 339, 79), (77, 337, 338, 78), (76, 336, 337, 77), (75, 335, 336, 76), (74, 334, 335, 75), (73, 333, 334, 74), (72, 332, 333, 73), (71, 331, 332, 72), (70, 330, 331, 71), (69, 329, 330, 70), (68, 328, 329, 69), (67, 327, 328, 68), (66, 326, 327, 67), (65, 325, 326, 66), (64, 324, 325, 65), (79, 339, 324, 64), (304, 305, 328, 327), (304, 327, 312, 306), (328, 305, 307, 313), (139, 138, 341, 355), (140, 139, 355, 354), (134, 133, 340, 353), (129, 128, 342, 351), (141, 140, 354, 350), (135, 134, 353, 352), (136, 135, 352, 349), (130, 129, 351, 348), (142, 141, 350, 346), (137, 136, 349, 344), (131, 130, 348, 347), (132, 131, 347, 343), (143, 142, 346, 345), (128, 143, 345, 342), (138, 137, 344, 341), (133, 132, 343, 340), (175, 371, 356, 160), (160, 356, 357, 161), (161, 357, 358, 162), (162, 358, 359, 163), (163, 359, 360, 164), (164, 360, 361, 165), (165, 361, 362, 166), (166, 362, 363, 167), (167, 363, 364, 168), (168, 364, 365, 169), (169, 365, 366, 170), (170, 366, 367, 171), (171, 367, 368, 172), (172, 368, 369, 173), (173, 369, 370, 174), (174, 370, 371, 175)])
me_cylinder_002.polygons.foreach_set('use_smooth', [True] * 361)
me_cylinder_002.materials.append(mat_material_003)
me_cylinder_002.use_remesh_preserve_volume = False
me_cylinder_002.use_remesh_preserve_attributes = False
me_cylinder_002.use_mirror_vertex_groups = False
me_cylinder_002.update()
me_cylinder_004 = bpy.data.meshes.new('Cylinder.004')
me_cylinder_004.from_pydata([(-1.872e-07, 3.182, -3.182), (-4.721e-07, 2.14, -2.839), (1.218, 2.94, -3.182), (0.8191, 1.978, -2.839), (2.25, 2.25, -3.182), (1.514, 1.514, -2.839), (2.94, 1.218, -3.182), (1.978, 0.8191, -2.839), (3.182, -1.429e-07, -3.182), (2.14, -1.35e-07, -2.839), (2.94, -1.218, -3.182), (1.978, -0.8191, -2.839), (2.25, -2.25, -3.182), (1.514, -1.514, -2.839), (1.218, -2.94, -3.182), (0.8191, -1.978, -2.839), (2.933e-07, -3.182, -3.182), (-7.457e-09, -2.14, -2.839), (-1.218, -2.94, -3.182), (-0.8191, -1.978, -2.839), (-2.25, -2.25, -3.182), (-1.514, -1.514, -2.839), (-2.94, -1.218, -3.182), (-1.978, -0.8191, -2.839), (-3.182, 3.415e-08, -3.182), (-2.14, -1.637e-07, -2.839), (-2.94, 1.218, -3.182), (-1.978, 0.8191, -2.839), (-2.25, 2.25, -3.182), (-1.514, 1.514, -2.839), (-1.218, 2.94, -3.182), (-0.8191, 1.978, -2.839), (1.218, 2.94, -2.552), (-1.872e-07, 3.182, -2.552), (2.25, 2.25, -2.552), (2.94, 1.218, -2.552), (3.182, -1.429e-07, -2.552), (2.94, -1.218, -2.552), (2.25, -2.25, -2.552), (1.218, -2.94, -2.552), (2.933e-07, -3.182, -2.552), (-1.218, -2.94, -2.552), (-2.25, -2.25, -2.552), (-2.94, -1.218, -2.552), (-3.182, 3.415e-08, -2.552), (-2.94, 1.218, -2.552), (-2.25, 2.25, -2.552), (-1.218, 2.94, -2.552), (0.8191, 1.978, -2.839), (-4.721e-07, 2.14, -2.839), (1.514, 1.514, -2.839), (1.978, 0.8191, -2.839), (2.14, -1.35e-07, -2.839), (1.978, -0.8191, -2.839), (1.514, -1.514, -2.839), (0.8191, -1.978, -2.839), (-7.457e-09, -2.14, -2.839), (-0.8191, -1.978, -2.839), (-1.514, -1.514, -2.839), (-1.978, -0.8191, -2.839), (-2.14, -1.637e-07, -2.839), (-1.978, 0.8191, -2.839), (-1.514, 1.514, -2.839), (-0.8191, 1.978, -2.839), (0.8191, 1.978, -3.111), (-4.721e-07, 2.14, -3.111), (1.514, 1.514, -3.111), (1.978, 0.8191, -3.111), (2.14, -1.35e-07, -3.111), (1.978, -0.8191, -3.111), (1.514, -1.514, -3.111), (0.8191, -1.978, -3.111), (-7.457e-09, -2.14, -3.111), (-0.8191, -1.978, -3.111), (-1.514, -1.514, -3.111), (-1.978, -0.8191, -3.111), (-2.14, -1.637e-07, -3.111), (-1.978, 0.8191, -3.111), (-1.514, 1.514, -3.111), (-0.8191, 1.978, -3.111)], [], [(0, 33, 32, 2), (2, 32, 34, 4), (4, 34, 35, 6), (6, 35, 36, 8), (8, 36, 37, 10), (10, 37, 38, 12), (12, 38, 39, 14), (14, 39, 40, 16), (16, 40, 41, 18), (18, 41, 42, 20), (20, 42, 43, 22), (22, 43, 44, 24), (24, 44, 45, 26), (26, 45, 46, 28), (13, 11, 53, 54), (28, 46, 47, 30), (30, 47, 33, 0), (0, 2, 4, 6, 8, 10, 12, 14, 16, 18, 20, 22, 24, 26, 28, 30), (1, 3, 32, 33), (3, 5, 34, 32), (5, 7, 35, 34), (7, 9, 36, 35), (9, 11, 37, 36), (11, 13, 38, 37), (13, 15, 39, 38), (15, 17, 40, 39), (17, 19, 41, 40), (19, 21, 42, 41), (21, 23, 43, 42), (23, 25, 44, 43), (25, 27, 45, 44), (27, 29, 46, 45), (29, 31, 47, 46), (31, 1, 33, 47), (62, 61, 77, 78), (25, 23, 59, 60), (23, 21, 58, 59), (11, 9, 52, 53), (21, 19, 57, 58), (1, 31, 63, 49), (31, 29, 62, 63), (9, 7, 51, 52), (7, 5, 50, 51), (19, 17, 56, 57), (29, 27, 61, 62), (5, 3, 48, 50), (17, 15, 55, 56), (15, 13, 54, 55), (27, 25, 60, 61), (3, 1, 49, 48), (64, 65, 79, 78, 77, 76, 75, 74, 73, 72, 71, 70, 69, 68, 67, 66), (50, 48, 64, 66), (56, 55, 71, 72), (55, 54, 70, 71), (61, 60, 76, 77), (48, 49, 65, 64), (54, 53, 69, 70), (60, 59, 75, 76), (59, 58, 74, 75), (53, 52, 68, 69), (58, 57, 73, 74), (49, 63, 79, 65), (63, 62, 78, 79), (52, 51, 67, 68), (51, 50, 66, 67), (57, 56, 72, 73)])
me_cylinder_004.polygons.foreach_set('use_smooth', [True] * 66)
me_cylinder_004.materials.append(mat_material_004)
me_cylinder_004.use_remesh_preserve_volume = False
me_cylinder_004.use_remesh_preserve_attributes = False
me_cylinder_004.use_mirror_vertex_groups = False
me_cylinder_004.update()

# ---- objects
ob_point_002 = bpy.data.objects.new('Point.002', light_point_003)
ob_point = bpy.data.objects.new('Point', light_point_002)
ob_point_001 = bpy.data.objects.new('Point.001', light_point_001)
ob_sun = bpy.data.objects.new('Sun', light_sun)
ob_torus_000 = bpy.data.objects.new('Torus.000', me_torus_007)
ob_torus_006 = bpy.data.objects.new('Torus.006', me_torus_006)
ob_lamp = bpy.data.objects.new('Lamp', light_lamp)
ob_camera = bpy.data.objects.new('Camera', cam_camera)
ob_cylinder = bpy.data.objects.new('Cylinder', me_cylinder_002)
ob_cylinder_001 = bpy.data.objects.new('Cylinder.001', me_cylinder_004)

# ---- transforms, parenting, visibility, modifiers, constraints
ob_point_002.location = (0.7735, -1.925, 5.485)
ob_point_002.lineart.crease_threshold = 0.0
ob_point.location = (1.618, -1.041, 6.202)
ob_point.lineart.crease_threshold = 0.0
ob_point_001.location = (2.356, 1.772, 5.864)
ob_point_001.lineart.crease_threshold = 0.0
ob_sun.location = (4.463, 2.857, 22.95)
ob_sun.lineart.crease_threshold = 0.0
ob_torus_000.location = (0.07543, -0.08071, 0.9569)
ob_torus_000.lineart.crease_threshold = 0.0
_m = ob_torus_000.modifiers.new('Subsurf', 'SUBSURF')
_m.uv_smooth = 'PRESERVE_CORNERS'
_m.render_levels = 3
_m.show_only_control_edges = False
_m = ob_torus_000.modifiers.new('Solidify', 'SOLIDIFY')
_m.thickness = 0.12
_m.offset = 1.0
_m.nonmanifold_thickness_mode = 'FIXED'
_m.nonmanifold_merge_threshold = 0.0003
ob_torus_006.location = (0.07543, -0.08071, 0.9569)
ob_torus_006.lineart.crease_threshold = 0.0
_m = ob_torus_006.modifiers.new('Subsurf', 'SUBSURF')
_m.uv_smooth = 'PRESERVE_CORNERS'
_m.render_levels = 3
_m.show_only_control_edges = False
ob_lamp.location = (-0.1127, -0.02464, 6.091)
ob_lamp.rotation_euler = (0.6503, 0.05522, 1.866)
ob_lamp.lock_rotations_4d = False
ob_lamp.empty_display_type = 'ARROWS'
ob_lamp.color = (0.0, 0.0, 0.0, 0.0)
ob_lamp.lineart.crease_threshold = 0.0
ob_camera.location = (5.819, 0.4226, 6.803)
ob_camera.rotation_euler = (0.8, -0.4097, 1.843)
ob_camera.lock_rotations_4d = False
ob_camera.empty_display_type = 'ARROWS'
ob_camera.color = (0.0, 0.0, 0.0, 0.0)
ob_camera.display_type = 'WIRE'
ob_camera.lineart.crease_threshold = 0.0
ob_cylinder.location = (-1.306, 2.347, 2.307)
ob_cylinder.rotation_euler = (0.0, -0.0, 0.8547)
ob_cylinder.scale = (1.177, 1.177, 1.177)
ob_cylinder.lineart.crease_threshold = 0.0
_m = ob_cylinder.modifiers.new('Subsurf', 'SUBSURF')
_m.uv_smooth = 'PRESERVE_CORNERS'
_m.render_levels = 3
_m.show_only_control_edges = False
ob_cylinder_001.location = (-0.1085, -0.0776, 2.234)
ob_cylinder_001.scale = (0.6418, 0.6418, 0.6418)
ob_cylinder_001.lineart.crease_threshold = 0.0
_m = ob_cylinder_001.modifiers.new('Subsurf', 'SUBSURF')
_m.uv_smooth = 'PRESERVE_CORNERS'
_m.render_levels = 3
_m.show_only_control_edges = False

# ---- collection membership
col_collection_1.objects.link(ob_point_002)
col_collection_1.objects.link(ob_point)
col_collection_1.objects.link(ob_point_001)
col_collection_1.objects.link(ob_sun)
col_collection_1.objects.link(ob_torus_000)
col_collection_1.objects.link(ob_torus_006)
col_collection_1.objects.link(ob_lamp)
col_collection_1.objects.link(ob_camera)
col_collection_2.objects.link(ob_cylinder)
col_collection_3.objects.link(ob_cylinder_001)

# ---- scene / render settings (as saved in the file)
scene.camera = ob_camera
scene.frame_start = 1; scene.frame_end = 50; scene.frame_set(31)
scene.render.engine = 'CYCLES'
scene.render.resolution_x = 400
scene.render.resolution_y = 250
scene.render.resolution_percentage = 50
scene.render.dither_intensity = 0.0
scene.cycles.use_denoising = False
scene.cycles.samples = 128
scene.cycles.sampling_pattern = 'TABULATED_SOBOL'
scene.cycles.use_adaptive_sampling = False
scene.cycles.use_light_tree = False
scene.cycles.blur_glossy = 0.0
scene.cycles.sample_clamp_indirect = 0.0
scene.view_settings.view_transform = 'Standard'
bpy.context.view_layer.update()
